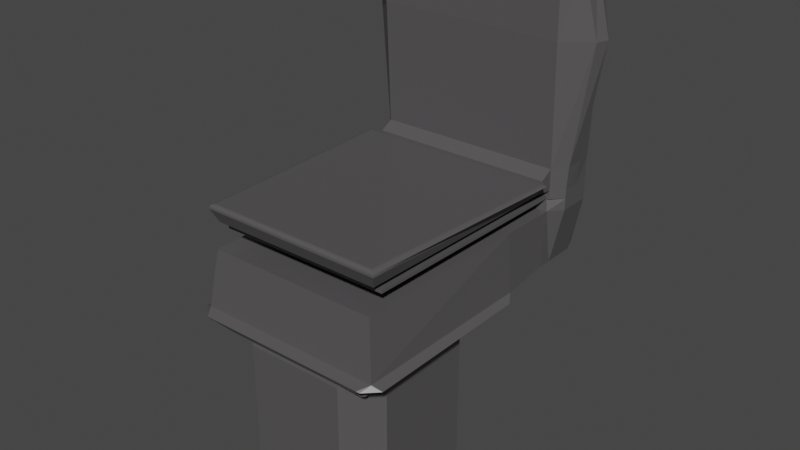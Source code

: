 # Source: vater.blend  (saved by Blender 2.90.8; exported with 4.5.12 LTS)
import bpy
from mathutils import Matrix  # noqa: F401  (used for matrix-valued properties, if any)

bpy.ops.wm.read_factory_settings(use_empty=True)
scene = bpy.context.scene
scene.name = 'Scene'

# ---- collections
col_collection = bpy.data.collections.new('Collection'); scene.collection.children.link(col_collection)

# ---- images (referenced by path relative to the original .blend; pixels are not part of the script)
import os
ASSET_DIR = os.environ.get("B2B_ASSET_DIR", "")  # directory of the original .blend (textures are referenced by path, not embedded)
HERE = os.path.dirname(os.path.abspath(__file__))  # packed textures are extracted next to this script under _unpacked/

def load_image(name, relpath, width, height, colorspace="sRGB"):
    """Load a texture the original file referenced (path relative to the .blend, or extracted next to this script)."""
    p = next((c for c in (os.path.join(HERE, relpath), os.path.join(ASSET_DIR, relpath)) if relpath and os.path.exists(c)), "")
    if p:
        img = bpy.data.images.load(p, check_existing=True)
        img.name = name
    else:  # same state as the original file: an image datablock whose file is absent (Cycles renders it pink)
        img = bpy.data.images.new(name, width, height)
        img.source = "FILE"
        img.filepath = "//" + (relpath or name)
    img.colorspace_settings.name = colorspace
    return img
img_marble005_1k_color_png = load_image('Marble005_1K_Color.png', 'textures/Marble005_1K_Color.png', 1024, 1024, 'sRGB')
img_marble005_1k_roughness_png = load_image('Marble005_1K_Roughness.png', 'textures/Marble005_1K_Roughness.png', 1024, 1024, 'sRGB')
img_metalplates009_1k_color_jpg = load_image('MetalPlates009_1K_Color.jpg', 'MetalPlates009_1K_Color.jpg', 1024, 1024, 'sRGB')
img_metalplates009_1k_roughness_jpg = load_image('MetalPlates009_1K_Roughness.jpg', 'MetalPlates009_1K_Roughness.jpg', 1024, 1024, 'sRGB')

# ---- materials (node trees are filled in below, after node groups)
mat_material_001 = bpy.data.materials.new('Material.001')
mat_material_001.use_transparent_shadow = False
mat_material = bpy.data.materials.new('Material')
mat_material.use_transparent_shadow = False

# ---- material node trees
mat_material_001.use_nodes = True; mat_material_001.node_tree.nodes.clear()
_N = mat_material_001.node_tree.nodes; _L = mat_material_001.node_tree.links
n0 = _N.new('ShaderNodeValToRGB'); n0.name = 'ColorRamp'; n0.location = (-280, 348)
while len(n0.color_ramp.elements) > 1: n0.color_ramp.elements.remove(n0.color_ramp.elements[-1])
n0.color_ramp.elements[0].position = 0.2136; n0.color_ramp.elements[0].color = (0.0, 0.0, 0.0, 1.0)
_e = n0.color_ramp.elements.new(1.0); _e.color = (1.0, 0.9607, 0.9901, 1.0)
n1 = _N.new('ShaderNodeTexImage'); n1.name = 'Image Texture'; n1.location = (-721, 325)
n1.image = img_marble005_1k_color_png
n2 = _N.new('ShaderNodeBsdfPrincipled'); n2.name = 'Principled BSDF'; n2.location = (40, 299)
n2.distribution = 'GGX'
n2.subsurface_method = 'BURLEY'
n2.inputs[3].default_value = 1.45
n2.inputs[13].default_value = 0.6
n2.inputs[27].default_value = (0.0, 0.0, 0.0, 1.0)
n2.inputs[28].default_value = 1.0
n3 = _N.new('ShaderNodeOutputMaterial'); n3.name = 'Material Output'; n3.location = (684, 302)
n4 = _N.new('ShaderNodeTexImage'); n4.name = 'Image Texture.001'; n4.location = (-427, 36)
n4.image = img_marble005_1k_roughness_png
_L.new(n2.outputs[0], n3.inputs[0])
_L.new(n1.outputs[0], n0.inputs[0])
_L.new(n4.outputs[0], n2.inputs[2])
_L.new(n0.outputs[0], n2.inputs[0])
n3.is_active_output = True
mat_material.use_nodes = True; mat_material.node_tree.nodes.clear()
_N = mat_material.node_tree.nodes; _L = mat_material.node_tree.links
n0 = _N.new('ShaderNodeTexImage'); n0.name = 'Image Texture'; n0.location = (-501, 360)
n0.image = img_metalplates009_1k_color_jpg
n1 = _N.new('ShaderNodeTexImage'); n1.name = 'Image Texture.001'; n1.location = (-406, 53)
n1.image = img_metalplates009_1k_roughness_jpg
n2 = _N.new('ShaderNodeTexImage'); n2.name = 'Image Texture.002'; n2.location = (288, 33)
n2.image = img_metalplates009_1k_roughness_jpg
n3 = _N.new('ShaderNodeOutputMaterial'); n3.name = 'Material Output'; n3.location = (565, 224)
n4 = _N.new('ShaderNodeBsdfPrincipled'); n4.name = 'Principled BSDF'; n4.location = (10, 300)
n4.distribution = 'GGX'
n4.subsurface_method = 'BURLEY'
n4.inputs[1].default_value = 1.0
n4.inputs[3].default_value = 1.45
n4.inputs[13].default_value = 1.0
n4.inputs[27].default_value = (0.0, 0.0, 0.0, 1.0)
n4.inputs[28].default_value = 1.0
_L.new(n4.outputs[0], n3.inputs[0])
_L.new(n0.outputs[0], n4.inputs[0])
_L.new(n2.outputs[0], n3.inputs[2])
n3.is_active_output = True

# ---- world
world_world = bpy.data.worlds.new('World'); scene.world = world_world
world_world.use_nodes = True; world_world.node_tree.nodes.clear()
_N = world_world.node_tree.nodes; _L = world_world.node_tree.links
n0 = _N.new('ShaderNodeOutputWorld'); n0.name = 'World Output'; n0.location = (300, 300)
n1 = _N.new('ShaderNodeBackground'); n1.name = 'Background'; n1.location = (10, 300)
n1.inputs[0].default_value = (0.05088, 0.05088, 0.05088, 1.0)
_L.new(n1.outputs[0], n0.inputs[0])
n0.is_active_output = True
world_world.color = (0.05088, 0.05088, 0.05088)
world_world.use_sun_shadow = False
world_world.sun_shadow_jitter_overblur = 0.0

# ---- meshes
me_cube_002 = bpy.data.meshes.new('Cube.002')
me_cube_002.from_pydata([(-1.0, -1.0, 1.0), (1.0, -1.0, 1.0), (-1.0, -1.0, 1.0), (-1.0, 1.0, 1.0), (1.0, 1.0, 1.0), (1.0, -1.0, 1.0), (1.0, -1.0, 1.0), (-1.0, -1.0, 1.0), (-1.293, -1.196, 1.222), (-1.293, 1.391, 1.222), (1.293, 1.391, 1.222), (1.293, -1.196, 1.222), (1.293, -1.196, 1.222), (-1.293, -1.196, 1.222), (-1.0, 1.0, 1.0), (1.0, 1.0, 1.0), (-1.0, 1.0, 1.0), (1.0, 1.0, 1.0), (-1.293, 1.391, 1.222), (-1.293, -1.196, 1.222), (1.293, 1.391, 1.222), (1.293, -1.196, 1.222), (1.293, -1.196, 1.222), (-1.293, -1.196, 1.222), (-1.293, -1.196, 2.035), (-1.293, 1.391, 2.035), (1.293, 1.391, 2.035), (1.293, -1.196, 2.035), (-1.293, 1.988, 1.222), (1.293, 1.988, 1.222), (-1.293, 1.988, 2.035), (1.293, 1.988, 2.035), (-1.293, 2.714, 1.222), (1.293, 2.714, 1.222), (-1.293, 2.714, 2.035), (1.293, 2.714, 2.035), (-1.293, 1.988, 4.731), (1.293, 1.988, 4.731), (-1.293, 2.714, 4.731), (1.293, 2.714, 4.731), (1.293, 2.714, 2.445), (1.293, 1.988, 2.445), (-1.293, 2.714, 2.445), (-1.293, 1.988, 2.445), (1.293, 1.988, 2.24), (-1.293, 1.988, 2.24), (1.293, 2.714, 2.24), (-1.293, 2.714, 2.24), (1.293, 1.988, 2.24), (-1.293, 1.988, 2.24), (1.288, -1.176, 2.244), (-1.288, -1.176, 2.244), (1.293, 1.988, 2.138), (-1.293, 1.988, 2.138), (1.293, 2.714, 2.138), (-1.293, 2.714, 2.138), (1.293, 2.714, 2.138), (-1.293, 2.714, 2.138), (1.293, 1.988, 2.138), (-1.293, 1.988, 2.138), (1.293, 2.714, 2.187), (-1.293, 2.714, 2.187), (1.293, 1.988, 2.187), (-1.293, 1.988, 2.187), (1.293, 1.988, 2.187), (1.293, 1.988, 2.138), (-1.293, 1.988, 2.187), (-1.293, 1.988, 2.138), (1.293, 1.988, 2.187), (1.293, 1.988, 2.138), (-1.293, 1.988, 2.187), (-1.293, 1.988, 2.138), (1.293, -1.051, 2.187), (1.293, -1.051, 2.138), (-1.293, -1.051, 2.187), (-1.293, -1.051, 2.138), (1.293, 2.714, 4.86), (1.311, 2.757, 4.028), (-1.293, 2.714, 4.86), (-1.311, 2.757, 4.028), (1.311, 1.938, 4.028), (1.293, 1.988, 4.86), (-1.343, 1.969, 4.027), (-1.293, 1.988, 4.86), (1.293, 1.988, 2.431), (-1.293, 1.988, 2.431), (1.315, -1.197, 2.44), (-1.307, -1.197, 2.445), (-1.293, 2.367, 2.035), (-1.293, 2.367, 1.222), (1.293, 2.367, 1.222), (1.293, 2.367, 2.035), (-1.291, 2.367, 4.735), (1.291, 2.367, 4.735), (-1.293, 2.367, 2.445), (1.293, 2.367, 2.445), (1.293, 2.367, 2.24), (-1.293, 2.367, 2.24), (-1.293, 2.367, 2.138), (1.293, 2.367, 2.138), (-1.293, 2.367, 2.138), (1.293, 2.367, 2.138), (-1.293, 2.367, 2.187), (1.293, 2.367, 2.187), (-1.312, 2.369, 4.886), (-1.592, 2.367, 4.028), (1.312, 2.369, 4.886), (1.592, 2.367, 4.028), (-1.293, 2.13, 1.222), (1.293, 2.13, 1.222), (1.293, 2.13, 2.035), (1.293, 2.13, 4.731), (1.293, 2.13, 2.445), (1.293, 2.13, 2.24), (1.293, 2.13, 2.138), (1.293, 2.13, 2.138), (1.293, 2.13, 2.187), (-1.521, 2.235, 4.028), (1.293, 2.13, 4.861), (-1.293, 2.13, 2.035), (-1.293, 2.13, 4.731), (-1.293, 2.13, 2.445), (-1.293, 2.13, 2.24), (-1.293, 2.13, 2.138), (-1.293, 2.13, 2.138), (-1.293, 2.13, 2.187), (-1.293, 2.13, 4.861), (1.521, 2.235, 4.029), (-1.293, 2.54, 2.035), (-1.294, 2.541, 4.732), (-1.293, 2.54, 2.445), (-1.293, 2.54, 2.24), (-1.293, 2.54, 2.138), (-1.293, 2.54, 2.138), (-1.293, 2.54, 2.187), (-1.304, 2.535, 4.875), (1.359, 2.513, 4.028), (-1.293, 2.54, 1.222), (1.293, 2.54, 1.222), (1.293, 2.54, 2.035), (1.294, 2.541, 4.732), (1.293, 2.54, 2.445), (1.293, 2.54, 2.24), (1.293, 2.54, 2.138), (1.293, 2.54, 2.138), (1.293, 2.54, 2.187), (-1.359, 2.513, 4.028), (1.286, 2.535, 4.877), (-1.343, 1.969, 4.027), (-1.293, 1.988, 4.86), (-1.521, 2.235, 4.028), (-1.293, 2.13, 4.861), (-0.6881, -1.0, -1.0), (-1.0, -0.6881, -1.0), (-1.0, -0.6881, 1.0), (-0.6881, -1.0, 1.0), (-1.0, -1.0, 1.0), (-1.0, -1.0, 1.0), (-1.0, 0.6881, -1.0), (-0.6881, 1.0, -1.0), (-0.6881, 1.0, 1.0), (-1.0, 0.6881, 1.0), (-1.0, 1.0, 1.0), (-1.0, 1.0, 1.0), (1.0, -0.6881, -1.0), (0.6881, -1.0, -1.0), (0.6881, -1.0, 1.0), (1.0, -0.6881, 1.0), (1.0, -1.0, 1.0), (1.0, -1.0, 1.0), (0.6881, 1.0, -1.0), (1.0, 0.6881, -1.0), (1.0, 0.6881, 1.0), (0.6881, 1.0, 1.0), (1.0, 1.0, 1.0), (1.0, 1.0, 1.0), (-0.6881, -1.0, 0.0), (-1.0, -0.6881, 0.0), (-0.6881, 1.0, 0.0), (-1.0, 0.6881, 0.0), (1.0, 0.6881, 0.0), (0.6881, 1.0, 0.0), (0.6881, -1.0, 0.0), (1.0, -0.6881, 0.0), (-0.6881, -1.0, 0.06667), (-1.0, -0.6881, 0.06667), (-0.6881, -1.0, 0.1333), (-1.0, -0.6881, 0.1333), (-0.6881, -1.0, 0.2), (-1.0, -0.6881, 0.2), (-0.6881, -1.0, 0.2667), (-1.0, -0.6881, 0.2667), (-0.6881, -1.0, 0.3333), (-1.0, -0.6881, 0.3333), (-0.6881, -1.0, 0.4), (-1.0, -0.6881, 0.4), (-0.6881, -1.0, 0.4667), (-1.0, -0.6881, 0.4667), (-0.6881, -1.0, 0.5333), (-1.0, -0.6881, 0.5333), (-0.6881, -1.0, 0.6), (-1.0, -0.6881, 0.6), (-0.6881, -1.0, 0.6667), (-1.0, -0.6881, 0.6667), (-0.6881, -1.0, 0.7333), (-1.0, -0.6881, 0.7333), (-0.6881, -1.0, 0.8), (-1.0, -0.6881, 0.8), (-0.6881, -1.0, 0.8667), (-1.0, -0.6881, 0.8667), (-1.0, -0.6881, 0.9333), (-0.6881, -1.0, 0.9333), (-0.6881, 1.0, 0.9333), (-1.0, 0.6881, 0.9333), (-0.6881, 1.0, 0.8667), (-1.0, 0.6881, 0.8667), (-0.6881, 1.0, 0.8), (-1.0, 0.6881, 0.8), (-0.6881, 1.0, 0.7333), (-1.0, 0.6881, 0.7333), (-0.6881, 1.0, 0.6667), (-1.0, 0.6881, 0.6667), (-0.6881, 1.0, 0.6), (-1.0, 0.6881, 0.6), (-0.6881, 1.0, 0.5333), (-1.0, 0.6881, 0.5333), (-0.6881, 1.0, 0.4667), (-1.0, 0.6881, 0.4667), (-0.6881, 1.0, 0.4), (-1.0, 0.6881, 0.4), (-0.6881, 1.0, 0.3333), (-1.0, 0.6881, 0.3333), (-0.6881, 1.0, 0.2667), (-1.0, 0.6881, 0.2667), (-0.6881, 1.0, 0.2), (-1.0, 0.6881, 0.2), (-0.6881, 1.0, 0.1333), (-1.0, 0.6881, 0.1333), (-1.0, 0.6881, 0.06667), (-0.6881, 1.0, 0.06667), (1.0, 0.6881, 0.9333), (0.6881, 1.0, 0.9333), (1.0, 0.6881, 0.8667), (0.6881, 1.0, 0.8667), (1.0, 0.6881, 0.8), (0.6881, 1.0, 0.8), (1.0, 0.6881, 0.7333), (0.6881, 1.0, 0.7333), (1.0, 0.6881, 0.6667), (0.6881, 1.0, 0.6667), (1.0, 0.6881, 0.6), (0.6881, 1.0, 0.6), (1.0, 0.6881, 0.5333), (0.6881, 1.0, 0.5333), (1.0, 0.6881, 0.4667), (0.6881, 1.0, 0.4667), (1.0, 0.6881, 0.4), (0.6881, 1.0, 0.4), (1.0, 0.6881, 0.3333), (0.6881, 1.0, 0.3333), (1.0, 0.6881, 0.2667), (0.6881, 1.0, 0.2667), (1.0, 0.6881, 0.2), (0.6881, 1.0, 0.2), (1.0, 0.6881, 0.1333), (0.6881, 1.0, 0.1333), (0.6881, 1.0, 0.06667), (1.0, 0.6881, 0.06667), (0.6881, -1.0, 0.9333), (1.0, -0.6881, 0.9333), (0.6881, -1.0, 0.8667), (1.0, -0.6881, 0.8667), (0.6881, -1.0, 0.8), (1.0, -0.6881, 0.8), (0.6881, -1.0, 0.7333), (1.0, -0.6881, 0.7333), (0.6881, -1.0, 0.6667), (1.0, -0.6881, 0.6667), (0.6881, -1.0, 0.6), (1.0, -0.6881, 0.6), (0.6881, -1.0, 0.5333), (1.0, -0.6881, 0.5333), (0.6881, -1.0, 0.4667), (1.0, -0.6881, 0.4667), (0.6881, -1.0, 0.4), (1.0, -0.6881, 0.4), (0.6881, -1.0, 0.3333), (1.0, -0.6881, 0.3333), (0.6881, -1.0, 0.2667), (1.0, -0.6881, 0.2667), (0.6881, -1.0, 0.2), (1.0, -0.6881, 0.2), (0.6881, -1.0, 0.1333), (1.0, -0.6881, 0.1333), (1.0, -0.6881, 0.06667), (0.6881, -1.0, 0.06667), (-0.6881, 1.0, -0.03226), (-1.0, 0.6881, -0.03226), (-0.6881, 1.0, -0.06452), (-1.0, 0.6881, -0.06452), (-0.6881, 1.0, -0.09677), (-1.0, 0.6881, -0.09677), (-0.6881, 1.0, -0.129), (-1.0, 0.6881, -0.129), (-0.6881, 1.0, -0.1613), (-1.0, 0.6881, -0.1613), (-0.6881, 1.0, -0.1935), (-1.0, 0.6881, -0.1935), (-0.6881, 1.0, -0.2258), (-1.0, 0.6881, -0.2258), (-0.6881, 1.0, -0.2581), (-1.0, 0.6881, -0.2581), (-0.6881, 1.0, -0.2903), (-1.0, 0.6881, -0.2903), (-0.6881, 1.0, -0.3226), (-1.0, 0.6881, -0.3226), (-0.6881, 1.0, -0.3548), (-1.0, 0.6881, -0.3548), (-0.6881, 1.0, -0.3871), (-1.0, 0.6881, -0.3871), (-0.6881, 1.0, -0.4194), (-1.0, 0.6881, -0.4194), (-0.6881, 1.0, -0.4516), (-1.0, 0.6881, -0.4516), (-0.6881, 1.0, -0.4839), (-1.0, 0.6881, -0.4839), (-0.6881, 1.0, -0.5161), (-1.0, 0.6881, -0.5161), (-0.6881, 1.0, -0.5484), (-1.0, 0.6881, -0.5484), (-0.6881, 1.0, -0.5806), (-1.0, 0.6881, -0.5806), (-0.6881, 1.0, -0.6129), (-1.0, 0.6881, -0.6129), (-0.6881, 1.0, -0.6452), (-1.0, 0.6881, -0.6452), (-0.6881, 1.0, -0.6774), (-1.0, 0.6881, -0.6774), (-0.6881, 1.0, -0.7097), (-1.0, 0.6881, -0.7097), (-0.6881, 1.0, -0.7419), (-1.0, 0.6881, -0.7419), (-0.6881, 1.0, -0.7742), (-1.0, 0.6881, -0.7742), (-0.6881, 1.0, -0.8065), (-1.0, 0.6881, -0.8065), (-0.6881, 1.0, -0.8387), (-1.0, 0.6881, -0.8387), (-0.6881, 1.0, -0.871), (-1.0, 0.6881, -0.871), (-0.6881, 1.0, -0.9032), (-1.0, 0.6881, -0.9032), (-0.6881, 1.0, -0.9355), (-1.0, 0.6881, -0.9355), (-1.0, 0.6881, -0.9677), (-0.6881, 1.0, -0.9677), (1.0, 0.6881, -0.03226), (0.6881, 1.0, -0.03226), (1.0, 0.6881, -0.06452), (0.6881, 1.0, -0.06452), (1.0, 0.6881, -0.09677), (0.6881, 1.0, -0.09677), (1.0, 0.6881, -0.129), (0.6881, 1.0, -0.129), (1.0, 0.6881, -0.1613), (0.6881, 1.0, -0.1613), (1.0, 0.6881, -0.1935), (0.6881, 1.0, -0.1935), (1.0, 0.6881, -0.2258), (0.6881, 1.0, -0.2258), (1.0, 0.6881, -0.2581), (0.6881, 1.0, -0.2581), (1.0, 0.6881, -0.2903), (0.6881, 1.0, -0.2903), (1.0, 0.6881, -0.3226), (0.6881, 1.0, -0.3226), (1.0, 0.6881, -0.3548), (0.6881, 1.0, -0.3548), (1.0, 0.6881, -0.3871), (0.6881, 1.0, -0.3871), (1.0, 0.6881, -0.4194), (0.6881, 1.0, -0.4194), (1.0, 0.6881, -0.4516), (0.6881, 1.0, -0.4516), (1.0, 0.6881, -0.4839), (0.6881, 1.0, -0.4839), (1.0, 0.6881, -0.5161), (0.6881, 1.0, -0.5161), (1.0, 0.6881, -0.5484), (0.6881, 1.0, -0.5484), (1.0, 0.6881, -0.5806), (0.6881, 1.0, -0.5806), (1.0, 0.6881, -0.6129), (0.6881, 1.0, -0.6129), (1.0, 0.6881, -0.6452), (0.6881, 1.0, -0.6452), (1.0, 0.6881, -0.6774), (0.6881, 1.0, -0.6774), (1.0, 0.6881, -0.7097), (0.6881, 1.0, -0.7097), (1.0, 0.6881, -0.7419), (0.6881, 1.0, -0.7419), (1.0, 0.6881, -0.7742), (0.6881, 1.0, -0.7742), (1.0, 0.6881, -0.8065), (0.6881, 1.0, -0.8065), (1.0, 0.6881, -0.8387), (0.6881, 1.0, -0.8387), (1.0, 0.6881, -0.871), (0.6881, 1.0, -0.871), (1.0, 0.6881, -0.9032), (0.6881, 1.0, -0.9032), (1.0, 0.6881, -0.9355), (0.6881, 1.0, -0.9355), (0.6881, 1.0, -0.9677), (1.0, 0.6881, -0.9677), (0.6881, -1.0, -0.03226), (1.0, -0.6881, -0.03226), (0.6881, -1.0, -0.06452), (1.0, -0.6881, -0.06452), (0.6881, -1.0, -0.09677), (1.0, -0.6881, -0.09677), (0.6881, -1.0, -0.129), (1.0, -0.6881, -0.129), (0.6881, -1.0, -0.1613), (1.0, -0.6881, -0.1613), (0.6881, -1.0, -0.1935), (1.0, -0.6881, -0.1935), (0.6881, -1.0, -0.2258), (1.0, -0.6881, -0.2258), (0.6881, -1.0, -0.2581), (1.0, -0.6881, -0.2581), (0.6881, -1.0, -0.2903), (1.0, -0.6881, -0.2903), (0.6881, -1.0, -0.3226), (1.0, -0.6881, -0.3226), (0.6881, -1.0, -0.3548), (1.0, -0.6881, -0.3548), (0.6881, -1.0, -0.3871), (1.0, -0.6881, -0.3871), (0.6881, -1.0, -0.4194), (1.0, -0.6881, -0.4194), (0.6881, -1.0, -0.4516), (1.0, -0.6881, -0.4516), (0.6881, -1.0, -0.4839), (1.0, -0.6881, -0.4839), (0.6881, -1.0, -0.5161), (1.0, -0.6881, -0.5161), (0.6881, -1.0, -0.5484), (1.0, -0.6881, -0.5484), (0.6881, -1.0, -0.5806), (1.0, -0.6881, -0.5806), (0.6881, -1.0, -0.6129), (1.0, -0.6881, -0.6129), (0.6881, -1.0, -0.6452), (1.0, -0.6881, -0.6452), (0.6881, -1.0, -0.6774), (1.0, -0.6881, -0.6774), (0.6881, -1.0, -0.7097), (1.0, -0.6881, -0.7097), (0.6881, -1.0, -0.7419), (1.0, -0.6881, -0.7419), (0.6881, -1.0, -0.7742), (1.0, -0.6881, -0.7742), (0.6881, -1.0, -0.8065), (1.0, -0.6881, -0.8065), (0.6881, -1.0, -0.8387), (1.0, -0.6881, -0.8387), (0.6881, -1.0, -0.871), (1.0, -0.6881, -0.871), (0.6881, -1.0, -0.9032), (1.0, -0.6881, -0.9032), (0.6881, -1.0, -0.9355), (1.0, -0.6881, -0.9355), (1.0, -0.6881, -0.9677), (0.6881, -1.0, -0.9677), (-0.6881, -1.0, -0.9677), (-1.0, -0.6881, -0.9677), (-0.6881, -1.0, -0.9355), (-1.0, -0.6881, -0.9355), (-0.6881, -1.0, -0.9032), (-1.0, -0.6881, -0.9032), (-0.6881, -1.0, -0.871), (-1.0, -0.6881, -0.871), (-0.6881, -1.0, -0.8387), (-1.0, -0.6881, -0.8387), (-0.6881, -1.0, -0.8065), (-1.0, -0.6881, -0.8065), (-0.6881, -1.0, -0.7742), (-1.0, -0.6881, -0.7742), (-0.6881, -1.0, -0.7419), (-1.0, -0.6881, -0.7419), (-0.6881, -1.0, -0.7097), (-1.0, -0.6881, -0.7097), (-0.6881, -1.0, -0.6774), (-1.0, -0.6881, -0.6774), (-0.6881, -1.0, -0.6452), (-1.0, -0.6881, -0.6452), (-0.6881, -1.0, -0.6129), (-1.0, -0.6881, -0.6129), (-0.6881, -1.0, -0.5806), (-1.0, -0.6881, -0.5806), (-0.6881, -1.0, -0.5484), (-1.0, -0.6881, -0.5484), (-0.6881, -1.0, -0.5161), (-1.0, -0.6881, -0.5161), (-0.6881, -1.0, -0.4839), (-1.0, -0.6881, -0.4839), (-0.6881, -1.0, -0.4516), (-1.0, -0.6881, -0.4516), (-0.6881, -1.0, -0.4194), (-1.0, -0.6881, -0.4194), (-0.6881, -1.0, -0.3871), (-1.0, -0.6881, -0.3871), (-0.6881, -1.0, -0.3548), (-1.0, -0.6881, -0.3548), (-0.6881, -1.0, -0.3226), (-1.0, -0.6881, -0.3226), (-0.6881, -1.0, -0.2903), (-1.0, -0.6881, -0.2903), (-0.6881, -1.0, -0.2581), (-1.0, -0.6881, -0.2581), (-0.6881, -1.0, -0.2258), (-1.0, -0.6881, -0.2258), (-0.6881, -1.0, -0.1935), (-1.0, -0.6881, -0.1935), (-0.6881, -1.0, -0.1613), (-1.0, -0.6881, -0.1613), (-0.6881, -1.0, -0.129), (-1.0, -0.6881, -0.129), (-0.6881, -1.0, -0.09677), (-1.0, -0.6881, -0.09677), (-0.6881, -1.0, -0.06452), (-1.0, -0.6881, -0.06452), (-1.0, -0.6881, -0.03226), (-0.6881, -1.0, -0.03226), (1.221, 1.958, 2.445), (1.293, 1.988, 2.431), (1.229, 1.959, 2.445), (1.238, 1.96, 2.444), (1.247, 1.962, 2.443), (1.256, 1.965, 2.442), (1.265, 1.969, 2.44), (1.273, 1.973, 2.438), (1.281, 1.978, 2.436), (1.288, 1.983, 2.433), (-1.293, 1.988, 2.431), (-1.221, 1.958, 2.445), (-1.288, 1.983, 2.433), (-1.281, 1.978, 2.436), (-1.273, 1.973, 2.438), (-1.265, 1.969, 2.44), (-1.256, 1.965, 2.442), (-1.247, 1.962, 2.443), (-1.238, 1.96, 2.444), (-1.229, 1.959, 2.445), (1.233, -1.138, 2.491), (1.304, -1.193, 2.455), (1.241, -1.146, 2.491), (1.25, -1.154, 2.489), (1.259, -1.161, 2.487), (1.268, -1.169, 2.483), (1.276, -1.175, 2.479), (1.284, -1.181, 2.473), (1.292, -1.186, 2.468), (1.299, -1.19, 2.461), (-1.233, -1.139, 2.491), (-1.301, -1.194, 2.455), (-1.241, -1.147, 2.491), (-1.25, -1.155, 2.489), (-1.258, -1.162, 2.486), (-1.267, -1.17, 2.483), (-1.275, -1.176, 2.478), (-1.283, -1.182, 2.473), (-1.29, -1.188, 2.467), (-1.296, -1.192, 2.461)], [], [(157, 156, 0, 7, 2), (163, 162, 3, 16, 14), (4, 175, 174, 15, 17), (210, 154, 161, 213), (165, 475, 476, 152), (162, 161, 154, 157, 2, 3), (182, 295, 184, 176), (185, 187, 237, 238), (180, 267, 294, 183), (177, 185, 238, 179), (159, 355, 414, 170), (2, 7, 13, 8), (212, 160, 173, 241), (0, 1, 6, 7), (8, 13, 23, 19), (240, 172, 167, 269), (1, 169, 168, 5, 6), (11, 10, 20, 21), (171, 415, 474, 164), (7, 6, 12, 13), (5, 4, 10, 11), (3, 2, 8, 9), (6, 5, 11, 12), (17, 16, 18, 20), (15, 14, 16, 17), (18, 19, 24, 25), (21, 19, 23, 22), (9, 8, 19, 18), (10, 4, 17, 20), (3, 9, 18, 16), (13, 12, 22, 23), (534, 177, 179, 297), (12, 11, 21, 22), (26, 25, 24, 27), (19, 21, 27, 24), (26, 20, 29, 31), (21, 20, 26, 27), (137, 128, 34, 32), (18, 25, 30, 28), (25, 26, 31, 30), (20, 18, 28, 29), (33, 32, 34, 35), (138, 137, 32, 33), (139, 138, 33, 35), (40, 42, 79, 77), (129, 140, 39, 38), (141, 40, 77, 136), (121, 43, 82, 117), (122, 45, 43, 121), (41, 43, 85, 84), (46, 47, 42, 40), (142, 46, 40, 141), (145, 60, 46, 142), (60, 61, 47, 46), (63, 62, 44, 45), (125, 63, 45, 122), (49, 48, 50, 51), (51, 50, 86, 87), (48, 84, 86, 50), (45, 44, 48, 49), (85, 49, 51, 87), (43, 45, 49, 85), (44, 41, 84, 48), (119, 30, 53, 123), (30, 31, 52, 53), (35, 34, 55, 54), (139, 35, 54, 143), (123, 53, 59, 124), (53, 52, 58, 59), (54, 55, 57, 56), (143, 54, 56, 144), (124, 59, 63, 125), (58, 62, 64, 65), (56, 57, 61, 60), (144, 56, 60, 145), (64, 66, 70, 68), (62, 63, 66, 64), (59, 58, 65, 67), (63, 59, 67, 66), (71, 69, 73, 75), (66, 67, 71, 70), (67, 65, 69, 71), (65, 64, 68, 69), (75, 73, 72, 74), (69, 68, 72, 73), (68, 70, 74, 72), (70, 71, 75, 74), (43, 41, 80, 82), (83, 81, 37, 36), (126, 83, 36, 120), (147, 76, 39, 140), (135, 78, 79, 146), (81, 83, 82, 80), (78, 76, 77, 79), (118, 81, 80, 127), (76, 78, 38, 39), (536, 547, 566, 556), (84, 85, 546, 548, 549, 550, 551, 552, 553, 554, 555, 547, 536, 538, 539, 540, 541, 542, 543, 544, 545, 537), (557, 567, 87, 86), (567, 546, 85, 87), (147, 106, 107, 136), (126, 104, 105, 117), (118, 106, 93, 111), (135, 104, 92, 129), (115, 101, 103, 116), (133, 100, 102, 134), (114, 99, 101, 115), (132, 98, 100, 133), (110, 91, 99, 114), (128, 88, 98, 132), (134, 102, 97, 131), (116, 103, 96, 113), (113, 96, 95, 112), (131, 97, 94, 130), (130, 94, 105, 146), (112, 95, 107, 127), (120, 111, 93, 92), (110, 109, 90, 91), (109, 108, 89, 90), (108, 119, 88, 89), (28, 30, 119, 108), (29, 28, 108, 109), (31, 29, 109, 110), (36, 37, 111, 120), (41, 112, 127, 80), (44, 113, 112, 41), (62, 116, 113, 44), (31, 110, 114, 52), (52, 114, 115, 58), (58, 115, 116, 62), (81, 118, 111, 37), (83, 126, 151, 149), (106, 118, 127, 107), (104, 126, 120, 92), (100, 124, 125, 102), (98, 123, 124, 100), (88, 119, 123, 98), (102, 125, 122, 97), (97, 122, 121, 94), (94, 121, 117, 105), (42, 130, 146, 79), (47, 131, 130, 42), (61, 134, 131, 47), (34, 128, 132, 55), (55, 132, 133, 57), (57, 133, 134, 61), (78, 135, 129, 38), (76, 147, 136, 77), (104, 135, 146, 105), (106, 147, 140, 93), (101, 144, 145, 103), (99, 143, 144, 101), (91, 139, 143, 99), (103, 145, 142, 96), (96, 142, 141, 95), (95, 141, 136, 107), (92, 93, 140, 129), (91, 90, 138, 139), (90, 89, 137, 138), (89, 88, 128, 137), (149, 151, 150, 148), (82, 83, 149, 148), (117, 82, 148, 150), (126, 117, 150, 151), (178, 239, 266, 181), (187, 189, 235, 237), (189, 191, 233, 235), (191, 193, 231, 233), (193, 195, 229, 231), (195, 197, 227, 229), (197, 199, 225, 227), (199, 201, 223, 225), (201, 203, 221, 223), (203, 205, 219, 221), (205, 207, 217, 219), (207, 209, 215, 217), (209, 210, 213, 215), (214, 212, 241, 243), (356, 180, 183, 417), (298, 296, 357, 359), (267, 264, 293, 294), (264, 262, 291, 293), (262, 260, 289, 291), (260, 258, 287, 289), (258, 256, 285, 287), (256, 254, 283, 285), (254, 252, 281, 283), (252, 250, 279, 281), (250, 248, 277, 279), (248, 246, 275, 277), (246, 244, 273, 275), (244, 242, 271, 273), (296, 178, 181, 357), (242, 240, 269, 271), (239, 236, 265, 266), (236, 234, 263, 265), (234, 232, 261, 263), (232, 230, 259, 261), (230, 228, 257, 259), (228, 226, 255, 257), (226, 224, 253, 255), (224, 222, 251, 253), (222, 220, 249, 251), (220, 218, 247, 249), (218, 216, 245, 247), (216, 214, 243, 245), (416, 182, 176, 535), (295, 292, 186, 184), (292, 290, 188, 186), (290, 288, 190, 188), (288, 286, 192, 190), (286, 284, 194, 192), (284, 282, 196, 194), (282, 280, 198, 196), (280, 278, 200, 198), (278, 276, 202, 200), (276, 274, 204, 202), (274, 272, 206, 204), (272, 270, 208, 206), (270, 268, 211, 208), (158, 159, 170, 171, 164, 165, 152, 153), (358, 356, 417, 419), (355, 352, 413, 414), (352, 350, 411, 413), (350, 348, 409, 411), (348, 346, 407, 409), (346, 344, 405, 407), (344, 342, 403, 405), (342, 340, 401, 403), (340, 338, 399, 401), (338, 336, 397, 399), (336, 334, 395, 397), (334, 332, 393, 395), (332, 330, 391, 393), (330, 328, 389, 391), (328, 326, 387, 389), (326, 324, 385, 387), (324, 322, 383, 385), (322, 320, 381, 383), (320, 318, 379, 381), (318, 316, 377, 379), (316, 314, 375, 377), (314, 312, 373, 375), (312, 310, 371, 373), (310, 308, 369, 371), (308, 306, 367, 369), (306, 304, 365, 367), (304, 302, 363, 365), (302, 300, 361, 363), (300, 298, 359, 361), (174, 173, 160, 163, 14, 15), (477, 479, 353, 354), (479, 481, 351, 353), (481, 483, 349, 351), (483, 485, 347, 349), (485, 487, 345, 347), (487, 489, 343, 345), (489, 491, 341, 343), (491, 493, 339, 341), (493, 495, 337, 339), (495, 497, 335, 337), (497, 499, 333, 335), (499, 501, 331, 333), (501, 503, 329, 331), (503, 505, 327, 329), (505, 507, 325, 327), (507, 509, 323, 325), (509, 511, 321, 323), (511, 513, 319, 321), (513, 515, 317, 319), (515, 517, 315, 317), (517, 519, 313, 315), (519, 521, 311, 313), (521, 523, 309, 311), (523, 525, 307, 309), (525, 527, 305, 307), (527, 529, 303, 305), (529, 531, 301, 303), (531, 533, 299, 301), (533, 534, 297, 299), (168, 167, 172, 175, 4, 5), (418, 416, 535, 532), (415, 412, 473, 474), (412, 410, 471, 473), (410, 408, 469, 471), (408, 406, 467, 469), (406, 404, 465, 467), (404, 402, 463, 465), (402, 400, 461, 463), (400, 398, 459, 461), (398, 396, 457, 459), (396, 394, 455, 457), (394, 392, 453, 455), (392, 390, 451, 453), (390, 388, 449, 451), (388, 386, 447, 449), (386, 384, 445, 447), (384, 382, 443, 445), (382, 380, 441, 443), (380, 378, 439, 441), (378, 376, 437, 439), (376, 374, 435, 437), (374, 372, 433, 435), (372, 370, 431, 433), (370, 368, 429, 431), (368, 366, 427, 429), (366, 364, 425, 427), (364, 362, 423, 425), (362, 360, 421, 423), (360, 358, 419, 421), (268, 166, 155, 211), (475, 472, 478, 476), (472, 470, 480, 478), (470, 468, 482, 480), (468, 466, 484, 482), (466, 464, 486, 484), (464, 462, 488, 486), (462, 460, 490, 488), (460, 458, 492, 490), (458, 456, 494, 492), (456, 454, 496, 494), (454, 452, 498, 496), (452, 450, 500, 498), (450, 448, 502, 500), (448, 446, 504, 502), (446, 444, 506, 504), (444, 442, 508, 506), (442, 440, 510, 508), (440, 438, 512, 510), (438, 436, 514, 512), (436, 434, 516, 514), (434, 432, 518, 516), (432, 430, 520, 518), (430, 428, 522, 520), (428, 426, 524, 522), (426, 424, 526, 524), (424, 422, 528, 526), (422, 420, 530, 528), (420, 418, 532, 530), (154, 155, 156, 157), (160, 161, 162, 163), (166, 167, 168, 169), (172, 173, 174, 175), (211, 155, 154, 210), (355, 159, 158, 354), (415, 171, 170, 414), (475, 165, 164, 474), (535, 176, 177, 534), (239, 178, 179, 238), (267, 180, 181, 266), (295, 182, 183, 294), (176, 184, 185, 177), (184, 186, 187, 185), (186, 188, 189, 187), (188, 190, 191, 189), (190, 192, 193, 191), (192, 194, 195, 193), (194, 196, 197, 195), (196, 198, 199, 197), (198, 200, 201, 199), (200, 202, 203, 201), (202, 204, 205, 203), (204, 206, 207, 205), (206, 208, 209, 207), (208, 211, 210, 209), (160, 212, 213, 161), (212, 214, 215, 213), (214, 216, 217, 215), (216, 218, 219, 217), (218, 220, 221, 219), (220, 222, 223, 221), (222, 224, 225, 223), (224, 226, 227, 225), (226, 228, 229, 227), (228, 230, 231, 229), (230, 232, 233, 231), (232, 234, 235, 233), (234, 236, 237, 235), (236, 239, 238, 237), (172, 240, 241, 173), (240, 242, 243, 241), (242, 244, 245, 243), (244, 246, 247, 245), (246, 248, 249, 247), (248, 250, 251, 249), (250, 252, 253, 251), (252, 254, 255, 253), (254, 256, 257, 255), (256, 258, 259, 257), (258, 260, 261, 259), (260, 262, 263, 261), (262, 264, 265, 263), (264, 267, 266, 265), (166, 268, 269, 167), (268, 270, 271, 269), (270, 272, 273, 271), (272, 274, 275, 273), (274, 276, 277, 275), (276, 278, 279, 277), (278, 280, 281, 279), (280, 282, 283, 281), (282, 284, 285, 283), (284, 286, 287, 285), (286, 288, 289, 287), (288, 290, 291, 289), (290, 292, 293, 291), (292, 295, 294, 293), (178, 296, 297, 179), (296, 298, 299, 297), (298, 300, 301, 299), (300, 302, 303, 301), (302, 304, 305, 303), (304, 306, 307, 305), (306, 308, 309, 307), (308, 310, 311, 309), (310, 312, 313, 311), (312, 314, 315, 313), (314, 316, 317, 315), (316, 318, 319, 317), (318, 320, 321, 319), (320, 322, 323, 321), (322, 324, 325, 323), (324, 326, 327, 325), (326, 328, 329, 327), (328, 330, 331, 329), (330, 332, 333, 331), (332, 334, 335, 333), (334, 336, 337, 335), (336, 338, 339, 337), (338, 340, 341, 339), (340, 342, 343, 341), (342, 344, 345, 343), (344, 346, 347, 345), (346, 348, 349, 347), (348, 350, 351, 349), (350, 352, 353, 351), (352, 355, 354, 353), (180, 356, 357, 181), (356, 358, 359, 357), (358, 360, 361, 359), (360, 362, 363, 361), (362, 364, 365, 363), (364, 366, 367, 365), (366, 368, 369, 367), (368, 370, 371, 369), (370, 372, 373, 371), (372, 374, 375, 373), (374, 376, 377, 375), (376, 378, 379, 377), (378, 380, 381, 379), (380, 382, 383, 381), (382, 384, 385, 383), (384, 386, 387, 385), (386, 388, 389, 387), (388, 390, 391, 389), (390, 392, 393, 391), (392, 394, 395, 393), (394, 396, 397, 395), (396, 398, 399, 397), (398, 400, 401, 399), (400, 402, 403, 401), (402, 404, 405, 403), (404, 406, 407, 405), (406, 408, 409, 407), (408, 410, 411, 409), (410, 412, 413, 411), (412, 415, 414, 413), (182, 416, 417, 183), (416, 418, 419, 417), (418, 420, 421, 419), (420, 422, 423, 421), (422, 424, 425, 423), (424, 426, 427, 425), (426, 428, 429, 427), (428, 430, 431, 429), (430, 432, 433, 431), (432, 434, 435, 433), (434, 436, 437, 435), (436, 438, 439, 437), (438, 440, 441, 439), (440, 442, 443, 441), (442, 444, 445, 443), (444, 446, 447, 445), (446, 448, 449, 447), (448, 450, 451, 449), (450, 452, 453, 451), (452, 454, 455, 453), (454, 456, 457, 455), (456, 458, 459, 457), (458, 460, 461, 459), (460, 462, 463, 461), (462, 464, 465, 463), (464, 466, 467, 465), (466, 468, 469, 467), (468, 470, 471, 469), (470, 472, 473, 471), (472, 475, 474, 473), (152, 476, 477, 153), (476, 478, 479, 477), (478, 480, 481, 479), (480, 482, 483, 481), (482, 484, 485, 483), (484, 486, 487, 485), (486, 488, 489, 487), (488, 490, 491, 489), (490, 492, 493, 491), (492, 494, 495, 493), (494, 496, 497, 495), (496, 498, 499, 497), (498, 500, 501, 499), (500, 502, 503, 501), (502, 504, 505, 503), (504, 506, 507, 505), (506, 508, 509, 507), (508, 510, 511, 509), (510, 512, 513, 511), (512, 514, 515, 513), (514, 516, 517, 515), (516, 518, 519, 517), (518, 520, 521, 519), (520, 522, 523, 521), (522, 524, 525, 523), (524, 526, 527, 525), (526, 528, 529, 527), (528, 530, 531, 529), (530, 532, 533, 531), (532, 535, 534, 533), (153, 477, 354, 158), (556, 566, 568, 558), (558, 568, 569, 559), (559, 569, 570, 560), (560, 570, 571, 561), (561, 571, 572, 562), (562, 572, 573, 563), (563, 573, 574, 564), (564, 574, 575, 565), (565, 575, 567, 557), (536, 556, 558, 538), (538, 558, 559, 539), (539, 559, 560, 540), (540, 560, 561, 541), (541, 561, 562, 542), (542, 562, 563, 543), (543, 563, 564, 544), (544, 564, 565, 545), (545, 565, 557, 537), (566, 547, 555, 568), (568, 555, 554, 569), (569, 554, 553, 570), (570, 553, 552, 571), (571, 552, 551, 572), (572, 551, 550, 573), (573, 550, 549, 574), (574, 549, 548, 575), (575, 548, 546, 567), (537, 557, 86, 84)])
_uv = me_cube_002.uv_layers.new(name='UVMap')
_uv.uv.foreach_set('vector', [0.2389, 0.6624, 0.2363, 0.6644, 0.2337, 0.6664, 0.2324, 0.6674, 0.2336, 0.6633, 0.2273, 0.6783, 0.2254, 0.6872, 0.2245, 0.6917, 0.2275, 0.6962, 0.2253, 0.6795, 0.2409, 0.6832, 0.2373, 0.6729, 0.2365, 0.6735, 0.2357, 0.6741, 0.2403, 0.6898, 0.2225, 0.66, 0.2268, 0.6697, 0.2305, 0.6613, 0.2302, 0.6524, 0.2871, 0.1943, 0.2817, 0.1998, 0.2242, 0.3675, 0.2237, 0.3623, 0.2254, 0.6872, 0.2305, 0.6613, 0.2268, 0.6697, 0.2389, 0.6624, 0.2336, 0.6633, 0.2245, 0.6917, 0.207, 0.4665, 0.2072, 0.4777, 0.2271, 0.5438, 0.2264, 0.5369, 0.1941, 0.5524, 0.1956, 0.5599, 0.1959, 0.5383, 0.1919, 0.5283, 0.1493, 0.4661, 0.1548, 0.4804, 0.2594, 0.4848, 0.2621, 0.4739, 0.1926, 0.5451, 0.1941, 0.5524, 0.1919, 0.5283, 0.1877, 0.5182, 5.429e-05, 0.2699, 0.002256, 0.28, 0.07564, 0.07176, 0.06643, 0.06318, 0.2336, 0.6633, 0.2324, 0.6674, 0.2313, 0.6747, 0.2317, 0.6756, 0.2206, 0.6622, 0.2274, 0.6696, 0.2376, 0.6525, 0.2388, 0.6407, 0.2337, 0.6664, 0.2228, 0.6606, 0.2228, 0.6606, 0.2324, 0.6674, 0.2317, 0.6756, 0.2313, 0.6747, 0.2295, 0.6791, 0.2254, 0.6871, 0.2195, 0.6479, 0.2264, 0.6589, 0.234, 0.6381, 0.2367, 0.6261, 0.2228, 0.6606, 0.2085, 0.6441, 0.2132, 0.6478, 0.2178, 0.6515, 0.2228, 0.6606, 0.2236, 0.6674, 0.2481, 0.7103, 0.251, 0.7183, 0.2325, 0.6772, 0.09813, 5.429e-05, 0.09361, 0.01705, 0.2869, 0.1396, 0.2842, 0.1271, 0.2324, 0.6674, 0.2228, 0.6606, 0.2268, 0.669, 0.2313, 0.6747, 0.2178, 0.6515, 0.2409, 0.6832, 0.2481, 0.7103, 0.2236, 0.6674, 0.2245, 0.6917, 0.2336, 0.6633, 0.2317, 0.6756, 0.2275, 0.716, 0.2228, 0.6606, 0.2178, 0.6515, 0.2236, 0.6674, 0.2268, 0.669, 0.2403, 0.6898, 0.2275, 0.6962, 0.2279, 0.7236, 0.251, 0.7183, 0.2357, 0.6741, 0.2253, 0.6795, 0.2275, 0.6962, 0.2403, 0.6898, 0.2279, 0.7236, 0.2254, 0.6871, 0.2266, 0.6973, 0.2363, 0.7351, 0.2325, 0.6772, 0.2254, 0.6871, 0.2295, 0.6791, 0.2296, 0.6731, 0.2275, 0.716, 0.2317, 0.6756, 0.2254, 0.6871, 0.2279, 0.7236, 0.2481, 0.7103, 0.2409, 0.6832, 0.2403, 0.6898, 0.251, 0.7183, 0.2245, 0.6917, 0.2275, 0.716, 0.2279, 0.7236, 0.2275, 0.6962, 0.2313, 0.6747, 0.2268, 0.669, 0.2296, 0.6731, 0.2295, 0.6791, 0.1912, 0.5392, 0.1926, 0.5451, 0.1877, 0.5182, 0.184, 0.5097, 0.2268, 0.669, 0.2236, 0.6674, 0.2325, 0.6772, 0.2296, 0.6731, 0.246, 0.7334, 0.2363, 0.7351, 0.2266, 0.6973, 0.2365, 0.6908, 0.2254, 0.6871, 0.2325, 0.6772, 0.2365, 0.6908, 0.2266, 0.6973, 0.246, 0.7334, 0.251, 0.7183, 0.2593, 0.7372, 0.249, 0.76, 0.2325, 0.6772, 0.251, 0.7183, 0.246, 0.7334, 0.2365, 0.6908, 0.2323, 0.7726, 0.2413, 0.7901, 0.2392, 0.7886, 0.2352, 0.7803, 0.2279, 0.7236, 0.2363, 0.7351, 0.2428, 0.7578, 0.2272, 0.7414, 0.2363, 0.7351, 0.246, 0.7334, 0.249, 0.76, 0.2428, 0.7578, 0.251, 0.7183, 0.2279, 0.7236, 0.2272, 0.7414, 0.2593, 0.7372, 0.2663, 0.7828, 0.2352, 0.7803, 0.2392, 0.7886, 0.269, 0.7954, 0.2667, 0.7732, 0.2323, 0.7726, 0.2352, 0.7803, 0.2663, 0.7828, 0.2657, 0.7979, 0.2667, 0.7732, 0.2663, 0.7828, 0.269, 0.7954, 0.2597, 0.8503, 0.253, 0.8268, 0.2712, 0.8511, 0.2746, 0.9, 0.2688, 0.8566, 0.2936, 0.9668, 0.2948, 0.9527, 0.273, 0.8559, 0.2605, 0.8372, 0.2597, 0.8503, 0.2746, 0.9, 0.2772, 0.9044, 0.2539, 0.8174, 0.2565, 0.824, 0.2523, 0.8538, 0.2574, 0.853, 0.2526, 0.8031, 0.2598, 0.805, 0.2565, 0.824, 0.2539, 0.8174, 0.2682, 0.8388, 0.2565, 0.824, 0.2567, 0.8212, 0.2639, 0.8305, 0.2691, 0.8353, 0.2439, 0.8176, 0.253, 0.8268, 0.2597, 0.8503, 0.2662, 0.8248, 0.2691, 0.8353, 0.2597, 0.8503, 0.2605, 0.8372, 0.2667, 0.8181, 0.272, 0.8251, 0.2691, 0.8353, 0.2662, 0.8248, 0.272, 0.8251, 0.2407, 0.8106, 0.2439, 0.8176, 0.2691, 0.8353, 0.2584, 0.7949, 0.2491, 0.8026, 0.2524, 0.8144, 0.2598, 0.805, 0.2505, 0.7957, 0.2584, 0.7949, 0.2598, 0.805, 0.2526, 0.8031, 0.2585, 0.812, 0.2578, 0.8184, 0.2586, 0.8185, 0.2563, 0.8168, 0.2563, 0.8168, 0.2586, 0.8185, 0.2597, 0.8188, 0.2566, 0.8172, 0.2578, 0.8184, 0.2639, 0.8305, 0.2597, 0.8188, 0.2586, 0.8185, 0.2598, 0.805, 0.2524, 0.8144, 0.2578, 0.8184, 0.2585, 0.812, 0.2567, 0.8212, 0.2585, 0.812, 0.2563, 0.8168, 0.2566, 0.8172, 0.2565, 0.824, 0.2598, 0.805, 0.2585, 0.812, 0.2567, 0.8212, 0.2524, 0.8144, 0.2682, 0.8388, 0.2639, 0.8305, 0.2578, 0.8184, 0.2435, 0.7742, 0.2428, 0.7578, 0.2516, 0.7701, 0.2489, 0.7822, 0.2428, 0.7578, 0.249, 0.76, 0.2451, 0.7754, 0.2516, 0.7701, 0.269, 0.7954, 0.2392, 0.7886, 0.2387, 0.7966, 0.2718, 0.806, 0.2657, 0.7979, 0.269, 0.7954, 0.2718, 0.806, 0.2658, 0.8067, 0.2489, 0.7822, 0.2516, 0.7701, 0.2538, 0.7796, 0.2485, 0.788, 0.2516, 0.7701, 0.2451, 0.7754, 0.2472, 0.7848, 0.2538, 0.7796, 0.2718, 0.806, 0.2387, 0.7966, 0.239, 0.8034, 0.2726, 0.8151, 0.2658, 0.8067, 0.2718, 0.806, 0.2726, 0.8151, 0.2669, 0.8114, 0.2485, 0.788, 0.2538, 0.7796, 0.2584, 0.7949, 0.2505, 0.7957, 0.2472, 0.7848, 0.2491, 0.8026, 0.2501, 0.7984, 0.2491, 0.7871, 0.2726, 0.8151, 0.239, 0.8034, 0.2407, 0.8106, 0.272, 0.8251, 0.2669, 0.8114, 0.2726, 0.8151, 0.272, 0.8251, 0.2667, 0.8181, 0.2501, 0.7984, 0.256, 0.7931, 0.2537, 0.7913, 0.2511, 0.7943, 0.2491, 0.8026, 0.2584, 0.7949, 0.256, 0.7931, 0.2501, 0.7984, 0.2538, 0.7796, 0.2472, 0.7848, 0.2491, 0.7871, 0.2533, 0.7833, 0.2584, 0.7949, 0.2538, 0.7796, 0.2533, 0.7833, 0.256, 0.7931, 0.2528, 0.787, 0.251, 0.7893, 0.2525, 0.7907, 0.2518, 0.7901, 0.256, 0.7931, 0.2533, 0.7833, 0.2528, 0.787, 0.2537, 0.7913, 0.2533, 0.7833, 0.2491, 0.7871, 0.251, 0.7893, 0.2528, 0.787, 0.2491, 0.7871, 0.2501, 0.7984, 0.2511, 0.7943, 0.251, 0.7893, 0.2518, 0.7901, 0.2525, 0.7907, 0.2528, 0.7914, 0.2523, 0.7906, 0.251, 0.7893, 0.2511, 0.7943, 0.2528, 0.7914, 0.2525, 0.7907, 0.2511, 0.7943, 0.2537, 0.7913, 0.2523, 0.7906, 0.2528, 0.7914, 0.2537, 0.7913, 0.2528, 0.787, 0.2518, 0.7901, 0.2523, 0.7906, 0.2565, 0.824, 0.2682, 0.8388, 0.2738, 0.8975, 0.2523, 0.8538, 0.2491, 0.8632, 0.2739, 0.9427, 0.2738, 0.9547, 0.2537, 0.8597, 0.2592, 0.8614, 0.2491, 0.8632, 0.2537, 0.8597, 0.2594, 0.8589, 0.2874, 0.9695, 0.2905, 0.942, 0.2948, 0.9527, 0.2936, 0.9668, 0.2703, 0.8588, 0.2773, 0.8568, 0.2712, 0.8511, 0.2667, 0.8516, 0.2739, 0.9427, 0.2491, 0.8632, 0.2523, 0.8538, 0.2738, 0.8975, 0.2773, 0.8568, 0.2905, 0.942, 0.2746, 0.9, 0.2712, 0.8511, 0.2841, 0.9637, 0.2739, 0.9427, 0.2738, 0.8975, 0.282, 0.9019, 0.2905, 0.942, 0.2773, 0.8568, 0.273, 0.8559, 0.2948, 0.9527, 0.2626, 0.8281, 0.2564, 0.8232, 0.2569, 0.8177, 0.2611, 0.819, 0.2639, 0.8305, 0.2567, 0.8212, 0.2567, 0.8212, 0.2567, 0.8216, 0.2566, 0.8219, 0.2565, 0.8223, 0.2564, 0.8227, 0.2564, 0.823, 0.2564, 0.8231, 0.2564, 0.8231, 0.2564, 0.8232, 0.2564, 0.8232, 0.2626, 0.8281, 0.2626, 0.8281, 0.2626, 0.8282, 0.2627, 0.8282, 0.2627, 0.8283, 0.2629, 0.8286, 0.2632, 0.8291, 0.2635, 0.8296, 0.2637, 0.8301, 0.2639, 0.8305, 0.2601, 0.8188, 0.2566, 0.8173, 0.2566, 0.8172, 0.2597, 0.8188, 0.2566, 0.8173, 0.2567, 0.8212, 0.2567, 0.8212, 0.2566, 0.8172, 0.2874, 0.9695, 0.2944, 0.9999, 0.2751, 0.9043, 0.2772, 0.9044, 0.2592, 0.8614, 0.2647, 0.86, 0.263, 0.8523, 0.2574, 0.853, 0.2841, 0.9637, 0.2944, 0.9999, 0.289, 0.9781, 0.2805, 0.9659, 0.2703, 0.8588, 0.2647, 0.86, 0.2636, 0.8581, 0.2688, 0.8566, 0.2574, 0.7951, 0.2624, 0.8062, 0.2629, 0.8125, 0.2587, 0.8041, 0.2432, 0.8, 0.2462, 0.7959, 0.2475, 0.8009, 0.2445, 0.805, 0.2534, 0.7892, 0.2602, 0.8014, 0.2624, 0.8062, 0.2574, 0.7951, 0.2429, 0.7964, 0.2462, 0.7919, 0.2462, 0.7959, 0.2432, 0.8, 0.2558, 0.7788, 0.2618, 0.7927, 0.2602, 0.8014, 0.2534, 0.7892, 0.2413, 0.7901, 0.2427, 0.7858, 0.2462, 0.7919, 0.2429, 0.7964, 0.2445, 0.805, 0.2475, 0.8009, 0.2486, 0.8059, 0.2461, 0.8099, 0.2587, 0.8041, 0.2629, 0.8125, 0.2637, 0.8187, 0.2598, 0.8134, 0.2598, 0.8134, 0.2637, 0.8187, 0.263, 0.8306, 0.2644, 0.8307, 0.2461, 0.8099, 0.2486, 0.8059, 0.2519, 0.8158, 0.2523, 0.819, 0.2523, 0.819, 0.2519, 0.8158, 0.263, 0.8523, 0.2667, 0.8516, 0.2644, 0.8307, 0.263, 0.8306, 0.2751, 0.9043, 0.282, 0.9019, 0.2594, 0.8589, 0.2805, 0.9659, 0.289, 0.9781, 0.2636, 0.8581, 0.2558, 0.7788, 0.2625, 0.7504, 0.2658, 0.7625, 0.2618, 0.7927, 0.2625, 0.7504, 0.2288, 0.753, 0.2299, 0.7637, 0.2658, 0.7625, 0.2288, 0.753, 0.2435, 0.7742, 0.2427, 0.7858, 0.2299, 0.7637, 0.2272, 0.7414, 0.2428, 0.7578, 0.2435, 0.7742, 0.2288, 0.753, 0.2593, 0.7372, 0.2272, 0.7414, 0.2288, 0.753, 0.2625, 0.7504, 0.249, 0.76, 0.2593, 0.7372, 0.2625, 0.7504, 0.2558, 0.7788, 0.2537, 0.8597, 0.2738, 0.9547, 0.2805, 0.9659, 0.2594, 0.8589, 0.2682, 0.8388, 0.2644, 0.8307, 0.282, 0.9019, 0.2738, 0.8975, 0.2524, 0.8144, 0.2598, 0.8134, 0.2644, 0.8307, 0.2682, 0.8388, 0.2491, 0.8026, 0.2587, 0.8041, 0.2598, 0.8134, 0.2524, 0.8144, 0.249, 0.76, 0.2558, 0.7788, 0.2534, 0.7892, 0.2451, 0.7754, 0.2451, 0.7754, 0.2534, 0.7892, 0.2574, 0.7951, 0.2472, 0.7848, 0.2472, 0.7848, 0.2574, 0.7951, 0.2587, 0.8041, 0.2491, 0.8026, 0.2739, 0.9427, 0.2841, 0.9637, 0.2805, 0.9659, 0.2738, 0.9547, 0.2491, 0.8632, 0.2592, 0.8614, 0.2562, 0.8611, 0.2519, 0.8623, 0.2944, 0.9999, 0.2841, 0.9637, 0.282, 0.9019, 0.2751, 0.9043, 0.2647, 0.86, 0.2592, 0.8614, 0.2594, 0.8589, 0.2636, 0.8581, 0.2462, 0.7959, 0.2485, 0.788, 0.2505, 0.7957, 0.2475, 0.8009, 0.2462, 0.7919, 0.2489, 0.7822, 0.2485, 0.788, 0.2462, 0.7959, 0.2427, 0.7858, 0.2435, 0.7742, 0.2489, 0.7822, 0.2462, 0.7919, 0.2475, 0.8009, 0.2505, 0.7957, 0.2526, 0.8031, 0.2486, 0.8059, 0.2486, 0.8059, 0.2526, 0.8031, 0.2539, 0.8174, 0.2519, 0.8158, 0.2519, 0.8158, 0.2539, 0.8174, 0.2574, 0.853, 0.263, 0.8523, 0.253, 0.8268, 0.2523, 0.819, 0.2667, 0.8516, 0.2712, 0.8511, 0.2439, 0.8176, 0.2461, 0.8099, 0.2523, 0.819, 0.253, 0.8268, 0.2407, 0.8106, 0.2445, 0.805, 0.2461, 0.8099, 0.2439, 0.8176, 0.2392, 0.7886, 0.2413, 0.7901, 0.2429, 0.7964, 0.2387, 0.7966, 0.2387, 0.7966, 0.2429, 0.7964, 0.2432, 0.8, 0.239, 0.8034, 0.239, 0.8034, 0.2432, 0.8, 0.2445, 0.805, 0.2407, 0.8106, 0.2773, 0.8568, 0.2703, 0.8588, 0.2688, 0.8566, 0.273, 0.8559, 0.2905, 0.942, 0.2874, 0.9695, 0.2772, 0.9044, 0.2746, 0.9, 0.2647, 0.86, 0.2703, 0.8588, 0.2667, 0.8516, 0.263, 0.8523, 0.2944, 0.9999, 0.2874, 0.9695, 0.2936, 0.9668, 0.289, 0.9781, 0.2624, 0.8062, 0.2669, 0.8114, 0.2667, 0.8181, 0.2629, 0.8125, 0.2602, 0.8014, 0.2658, 0.8067, 0.2669, 0.8114, 0.2624, 0.8062, 0.2618, 0.7927, 0.2657, 0.7979, 0.2658, 0.8067, 0.2602, 0.8014, 0.2629, 0.8125, 0.2667, 0.8181, 0.2662, 0.8248, 0.2637, 0.8187, 0.2637, 0.8187, 0.2662, 0.8248, 0.2605, 0.8372, 0.263, 0.8306, 0.263, 0.8306, 0.2605, 0.8372, 0.2772, 0.9044, 0.2751, 0.9043, 0.2636, 0.8581, 0.289, 0.9781, 0.2936, 0.9668, 0.2688, 0.8566, 0.2618, 0.7927, 0.2658, 0.7625, 0.2667, 0.7732, 0.2657, 0.7979, 0.2658, 0.7625, 0.2299, 0.7637, 0.2323, 0.7726, 0.2667, 0.7732, 0.2299, 0.7637, 0.2427, 0.7858, 0.2413, 0.7901, 0.2323, 0.7726, 0.2519, 0.8623, 0.2562, 0.8611, 0.2556, 0.8538, 0.2543, 0.8543, 0.2523, 0.8538, 0.2491, 0.8632, 0.2519, 0.8623, 0.2543, 0.8543, 0.2574, 0.853, 0.2523, 0.8538, 0.2543, 0.8543, 0.2556, 0.8538, 0.2592, 0.8614, 0.2574, 0.853, 0.2556, 0.8538, 0.2562, 0.8611, 0.1448, 0.5418, 0.1506, 0.5503, 0.2223, 0.4662, 0.2209, 0.451, 0.1956, 0.5599, 0.1971, 0.5674, 0.1999, 0.5482, 0.1959, 0.5383, 0.1971, 0.5674, 0.1986, 0.5751, 0.2038, 0.558, 0.1999, 0.5482, 0.1986, 0.5751, 0.2002, 0.5829, 0.2075, 0.5678, 0.2038, 0.558, 0.2002, 0.5829, 0.2019, 0.5908, 0.2111, 0.5774, 0.2075, 0.5678, 0.2019, 0.5908, 0.2037, 0.5988, 0.2145, 0.5871, 0.2111, 0.5774, 0.2037, 0.5988, 0.2057, 0.607, 0.2177, 0.5966, 0.2145, 0.5871, 0.2057, 0.607, 0.2078, 0.6153, 0.2206, 0.6061, 0.2177, 0.5966, 0.2078, 0.6153, 0.2101, 0.6238, 0.2233, 0.6156, 0.2206, 0.6061, 0.2101, 0.6238, 0.2127, 0.6325, 0.2257, 0.6249, 0.2233, 0.6156, 0.2127, 0.6325, 0.2156, 0.6414, 0.2277, 0.6342, 0.2257, 0.6249, 0.2156, 0.6414, 0.2188, 0.6505, 0.2292, 0.6434, 0.2277, 0.6342, 0.2188, 0.6505, 0.2225, 0.66, 0.2302, 0.6524, 0.2292, 0.6434, 0.2142, 0.6544, 0.2206, 0.6622, 0.2388, 0.6407, 0.2392, 0.6286, 0.1443, 0.453, 0.1493, 0.4661, 0.2621, 0.4739, 0.2647, 0.4638, 0.1329, 0.5263, 0.1388, 0.5341, 0.2189, 0.4375, 0.2167, 0.4239, 0.1548, 0.4804, 0.16, 0.4945, 0.2571, 0.4955, 0.2594, 0.4848, 0.16, 0.4945, 0.1649, 0.5084, 0.255, 0.5062, 0.2571, 0.4955, 0.1649, 0.5084, 0.1697, 0.522, 0.2532, 0.5168, 0.255, 0.5062, 0.1697, 0.522, 0.1743, 0.5355, 0.2516, 0.5274, 0.2532, 0.5168, 0.1743, 0.5355, 0.1788, 0.5489, 0.25, 0.538, 0.2516, 0.5274, 0.1788, 0.5489, 0.1833, 0.562, 0.2486, 0.5487, 0.25, 0.538, 0.1833, 0.562, 0.1878, 0.575, 0.2471, 0.5593, 0.2486, 0.5487, 0.1878, 0.575, 0.1924, 0.5878, 0.2457, 0.57, 0.2471, 0.5593, 0.1924, 0.5878, 0.1972, 0.6003, 0.2442, 0.5809, 0.2457, 0.57, 0.1972, 0.6003, 0.2022, 0.6127, 0.2426, 0.5918, 0.2442, 0.5809, 0.2022, 0.6127, 0.2075, 0.6248, 0.2409, 0.603, 0.2426, 0.5918, 0.2075, 0.6248, 0.2133, 0.6365, 0.2389, 0.6144, 0.2409, 0.603, 0.1388, 0.5341, 0.1448, 0.5418, 0.2209, 0.451, 0.2189, 0.4375, 0.2133, 0.6365, 0.2195, 0.6479, 0.2367, 0.6261, 0.2389, 0.6144, 0.1506, 0.5503, 0.1561, 0.5589, 0.224, 0.4811, 0.2223, 0.4662, 0.1561, 0.5589, 0.1614, 0.5676, 0.2257, 0.4956, 0.224, 0.4811, 0.1614, 0.5676, 0.1666, 0.5764, 0.2275, 0.5099, 0.2257, 0.4956, 0.1666, 0.5764, 0.1717, 0.5852, 0.2294, 0.5239, 0.2275, 0.5099, 0.1717, 0.5852, 0.1767, 0.5941, 0.2312, 0.5376, 0.2294, 0.5239, 0.1767, 0.5941, 0.1817, 0.6029, 0.233, 0.5512, 0.2312, 0.5376, 0.1817, 0.6029, 0.1867, 0.6118, 0.2347, 0.5646, 0.233, 0.5512, 0.1867, 0.6118, 0.1919, 0.6206, 0.2362, 0.5778, 0.2347, 0.5646, 0.1919, 0.6206, 0.1971, 0.6293, 0.2375, 0.5908, 0.2362, 0.5778, 0.1971, 0.6293, 0.2025, 0.6379, 0.2385, 0.6036, 0.2375, 0.5908, 0.2025, 0.6379, 0.2082, 0.6462, 0.2391, 0.6162, 0.2385, 0.6036, 0.2082, 0.6462, 0.2142, 0.6544, 0.2392, 0.6286, 0.2391, 0.6162, 0.2074, 0.4569, 0.207, 0.4665, 0.2264, 0.5369, 0.227, 0.5311, 0.2072, 0.4777, 0.2073, 0.4887, 0.2278, 0.5507, 0.2271, 0.5438, 0.2073, 0.4887, 0.2072, 0.4993, 0.2287, 0.5577, 0.2278, 0.5507, 0.2072, 0.4993, 0.2072, 0.5097, 0.2296, 0.5647, 0.2287, 0.5577, 0.2072, 0.5097, 0.207, 0.5198, 0.2305, 0.5716, 0.2296, 0.5647, 0.207, 0.5198, 0.2068, 0.5296, 0.2315, 0.5786, 0.2305, 0.5716, 0.2068, 0.5296, 0.2065, 0.5391, 0.2326, 0.5854, 0.2315, 0.5786, 0.2065, 0.5391, 0.2062, 0.5483, 0.2336, 0.5922, 0.2326, 0.5854, 0.2062, 0.5483, 0.2058, 0.5573, 0.2347, 0.5989, 0.2336, 0.5922, 0.2058, 0.5573, 0.2053, 0.5658, 0.2358, 0.6054, 0.2347, 0.5989, 0.2053, 0.5658, 0.2047, 0.574, 0.2369, 0.6116, 0.2358, 0.6054, 0.2047, 0.574, 0.2039, 0.5818, 0.238, 0.6176, 0.2369, 0.6116, 0.2039, 0.5818, 0.203, 0.5891, 0.2391, 0.6233, 0.238, 0.6176, 0.203, 0.5891, 0.2019, 0.5958, 0.2402, 0.6286, 0.2391, 0.6233, 0.01467, 0.3102, 5.429e-05, 0.2699, 0.06643, 0.06318, 0.09813, 5.429e-05, 0.2842, 0.1271, 0.2871, 0.1943, 0.2237, 0.3623, 0.1777, 0.3803, 0.1395, 0.4397, 0.1443, 0.453, 0.2647, 0.4638, 0.2671, 0.4536, 0.002256, 0.28, 0.004808, 0.2899, 0.08436, 0.08095, 0.07564, 0.07176, 0.004808, 0.2899, 0.007674, 0.2997, 0.09262, 0.09071, 0.08436, 0.08095, 0.007674, 0.2997, 0.01082, 0.3094, 0.1005, 0.101, 0.09262, 0.09071, 0.01082, 0.3094, 0.01422, 0.3189, 0.1079, 0.1117, 0.1005, 0.101, 0.01422, 0.3189, 0.01785, 0.3283, 0.115, 0.1227, 0.1079, 0.1117, 0.01785, 0.3283, 0.02167, 0.3376, 0.1218, 0.1342, 0.115, 0.1227, 0.02167, 0.3376, 0.02568, 0.3468, 0.1283, 0.146, 0.1218, 0.1342, 0.02568, 0.3468, 0.02985, 0.3559, 0.1345, 0.158, 0.1283, 0.146, 0.02985, 0.3559, 0.03417, 0.3649, 0.1404, 0.1703, 0.1345, 0.158, 0.03417, 0.3649, 0.03862, 0.3739, 0.1461, 0.1828, 0.1404, 0.1703, 0.03862, 0.3739, 0.04318, 0.3828, 0.1516, 0.1955, 0.1461, 0.1828, 0.04318, 0.3828, 0.04785, 0.3917, 0.1568, 0.2083, 0.1516, 0.1955, 0.04785, 0.3917, 0.05262, 0.4005, 0.1619, 0.2213, 0.1568, 0.2083, 0.05262, 0.4005, 0.05748, 0.4092, 0.1667, 0.2344, 0.1619, 0.2213, 0.05748, 0.4092, 0.06242, 0.4179, 0.1714, 0.2477, 0.1667, 0.2344, 0.06242, 0.4179, 0.06744, 0.4266, 0.1759, 0.261, 0.1714, 0.2477, 0.06744, 0.4266, 0.07252, 0.4352, 0.1802, 0.2744, 0.1759, 0.261, 0.07252, 0.4352, 0.07768, 0.4438, 0.1844, 0.2879, 0.1802, 0.2744, 0.07768, 0.4438, 0.0829, 0.4523, 0.1884, 0.3014, 0.1844, 0.2879, 0.0829, 0.4523, 0.08818, 0.4607, 0.1922, 0.315, 0.1884, 0.3014, 0.08818, 0.4607, 0.09353, 0.4692, 0.1959, 0.3286, 0.1922, 0.315, 0.09353, 0.4692, 0.09894, 0.4775, 0.1994, 0.3422, 0.1959, 0.3286, 0.09894, 0.4775, 0.1044, 0.4858, 0.2027, 0.3558, 0.1994, 0.3422, 0.1044, 0.4858, 0.11, 0.4941, 0.2059, 0.3694, 0.2027, 0.3558, 0.11, 0.4941, 0.1156, 0.5022, 0.2089, 0.3831, 0.2059, 0.3694, 0.1156, 0.5022, 0.1213, 0.5103, 0.2117, 0.3967, 0.2089, 0.3831, 0.1213, 0.5103, 0.127, 0.5183, 0.2143, 0.4103, 0.2117, 0.3967, 0.127, 0.5183, 0.1329, 0.5263, 0.2167, 0.4239, 0.2143, 0.4103, 0.2365, 0.6735, 0.2376, 0.6525, 0.2274, 0.6696, 0.2273, 0.6783, 0.2253, 0.6795, 0.2357, 0.6741, 0.1775, 0.3843, 0.1774, 0.3885, 0.02915, 0.3165, 0.02198, 0.3131, 0.1774, 0.3885, 0.1773, 0.3928, 0.03619, 0.3203, 0.02915, 0.3165, 0.1773, 0.3928, 0.1772, 0.3973, 0.04311, 0.3246, 0.03619, 0.3203, 0.1772, 0.3973, 0.1772, 0.4018, 0.0499, 0.3293, 0.04311, 0.3246, 0.1772, 0.4018, 0.1772, 0.4065, 0.05658, 0.3343, 0.0499, 0.3293, 0.1772, 0.4065, 0.1772, 0.4113, 0.06314, 0.3396, 0.05658, 0.3343, 0.1772, 0.4113, 0.1773, 0.4161, 0.06959, 0.3452, 0.06314, 0.3396, 0.1773, 0.4161, 0.1774, 0.4211, 0.07593, 0.3511, 0.06959, 0.3452, 0.1774, 0.4211, 0.1776, 0.4261, 0.08216, 0.3572, 0.07593, 0.3511, 0.1776, 0.4261, 0.1778, 0.4313, 0.08829, 0.3635, 0.08216, 0.3572, 0.1778, 0.4313, 0.178, 0.4365, 0.09431, 0.3701, 0.08829, 0.3635, 0.178, 0.4365, 0.1783, 0.4418, 0.1002, 0.3768, 0.09431, 0.3701, 0.1783, 0.4418, 0.1786, 0.4472, 0.1061, 0.3838, 0.1002, 0.3768, 0.1786, 0.4472, 0.179, 0.4526, 0.1118, 0.3909, 0.1061, 0.3838, 0.179, 0.4526, 0.1794, 0.4581, 0.1174, 0.3981, 0.1118, 0.3909, 0.1794, 0.4581, 0.1799, 0.4637, 0.1229, 0.4055, 0.1174, 0.3981, 0.1799, 0.4637, 0.1804, 0.4693, 0.1283, 0.413, 0.1229, 0.4055, 0.1804, 0.4693, 0.1809, 0.4749, 0.1336, 0.4206, 0.1283, 0.413, 0.1809, 0.4749, 0.1815, 0.4806, 0.1388, 0.4283, 0.1336, 0.4206, 0.1815, 0.4806, 0.1822, 0.4864, 0.1439, 0.4361, 0.1388, 0.4283, 0.1822, 0.4864, 0.1829, 0.4922, 0.1489, 0.444, 0.1439, 0.4361, 0.1829, 0.4922, 0.1837, 0.498, 0.1538, 0.452, 0.1489, 0.444, 0.1837, 0.498, 0.1845, 0.5038, 0.1585, 0.4601, 0.1538, 0.452, 0.1845, 0.5038, 0.1854, 0.5097, 0.1631, 0.4682, 0.1585, 0.4601, 0.1854, 0.5097, 0.1864, 0.5156, 0.1676, 0.4764, 0.1631, 0.4682, 0.1864, 0.5156, 0.1875, 0.5215, 0.1719, 0.4847, 0.1676, 0.4764, 0.1875, 0.5215, 0.1886, 0.5274, 0.1761, 0.493, 0.1719, 0.4847, 0.1886, 0.5274, 0.1899, 0.5333, 0.1802, 0.5013, 0.1761, 0.493, 0.1899, 0.5333, 0.1912, 0.5392, 0.184, 0.5097, 0.1802, 0.5013, 0.2132, 0.6478, 0.234, 0.6381, 0.2264, 0.6589, 0.2373, 0.6729, 0.2409, 0.6832, 0.2178, 0.6515, 0.208, 0.4473, 0.2074, 0.4569, 0.227, 0.5311, 0.2274, 0.5252, 0.09361, 0.01705, 0.08992, 0.03389, 0.2891, 0.1519, 0.2869, 0.1396, 0.08992, 0.03389, 0.08697, 0.05058, 0.2909, 0.1641, 0.2891, 0.1519, 0.08697, 0.05058, 0.0847, 0.06712, 0.2923, 0.1762, 0.2909, 0.1641, 0.0847, 0.06712, 0.08305, 0.08351, 0.2934, 0.1882, 0.2923, 0.1762, 0.08305, 0.08351, 0.08196, 0.09977, 0.2941, 0.2001, 0.2934, 0.1882, 0.08196, 0.09977, 0.08138, 0.1159, 0.2946, 0.2119, 0.2941, 0.2001, 0.08138, 0.1159, 0.08125, 0.1319, 0.2948, 0.2236, 0.2946, 0.2119, 0.08125, 0.1319, 0.08155, 0.1477, 0.2948, 0.2352, 0.2948, 0.2236, 0.08155, 0.1477, 0.08222, 0.1635, 0.2946, 0.2468, 0.2948, 0.2352, 0.08222, 0.1635, 0.08325, 0.1791, 0.2942, 0.2582, 0.2946, 0.2468, 0.08325, 0.1791, 0.08459, 0.1945, 0.2936, 0.2696, 0.2942, 0.2582, 0.08459, 0.1945, 0.08622, 0.2099, 0.2929, 0.281, 0.2936, 0.2696, 0.08622, 0.2099, 0.08811, 0.2252, 0.2921, 0.2922, 0.2929, 0.281, 0.08811, 0.2252, 0.09026, 0.2403, 0.2911, 0.3034, 0.2921, 0.2922, 0.09026, 0.2403, 0.09262, 0.2553, 0.29, 0.3145, 0.2911, 0.3034, 0.09262, 0.2553, 0.0952, 0.2702, 0.2888, 0.3256, 0.29, 0.3145, 0.0952, 0.2702, 0.09798, 0.285, 0.2875, 0.3366, 0.2888, 0.3256, 0.09798, 0.285, 0.1009, 0.2997, 0.2861, 0.3475, 0.2875, 0.3366, 0.1009, 0.2997, 0.1041, 0.3142, 0.2846, 0.3584, 0.2861, 0.3475, 0.1041, 0.3142, 0.1074, 0.3287, 0.2831, 0.3692, 0.2846, 0.3584, 0.1074, 0.3287, 0.1109, 0.343, 0.2814, 0.38, 0.2831, 0.3692, 0.1109, 0.343, 0.1145, 0.3572, 0.2796, 0.3907, 0.2814, 0.38, 0.1145, 0.3572, 0.1183, 0.3713, 0.2778, 0.4013, 0.2796, 0.3907, 0.1183, 0.3713, 0.1222, 0.3852, 0.2759, 0.4119, 0.2778, 0.4013, 0.1222, 0.3852, 0.1263, 0.3991, 0.2738, 0.4224, 0.2759, 0.4119, 0.1263, 0.3991, 0.1305, 0.4128, 0.2717, 0.4329, 0.2738, 0.4224, 0.1305, 0.4128, 0.135, 0.4263, 0.2695, 0.4433, 0.2717, 0.4329, 0.135, 0.4263, 0.1395, 0.4397, 0.2671, 0.4536, 0.2695, 0.4433, 0.2019, 0.5958, 0.2006, 0.6019, 0.2413, 0.6333, 0.2402, 0.6286, 0.2817, 0.1998, 0.2766, 0.2059, 0.2247, 0.3727, 0.2242, 0.3675, 0.2766, 0.2059, 0.2718, 0.2124, 0.2251, 0.378, 0.2247, 0.3727, 0.2718, 0.2124, 0.2672, 0.2192, 0.2255, 0.3832, 0.2251, 0.378, 0.2672, 0.2192, 0.2629, 0.2265, 0.2258, 0.3886, 0.2255, 0.3832, 0.2629, 0.2265, 0.2588, 0.2341, 0.2262, 0.3939, 0.2258, 0.3886, 0.2588, 0.2341, 0.2549, 0.2419, 0.2265, 0.3993, 0.2262, 0.3939, 0.2549, 0.2419, 0.2512, 0.25, 0.2268, 0.4047, 0.2265, 0.3993, 0.2512, 0.25, 0.2477, 0.2584, 0.227, 0.4101, 0.2268, 0.4047, 0.2477, 0.2584, 0.2444, 0.267, 0.2273, 0.4156, 0.227, 0.4101, 0.2444, 0.267, 0.2412, 0.2757, 0.2275, 0.4212, 0.2273, 0.4156, 0.2412, 0.2757, 0.2382, 0.2846, 0.2277, 0.4267, 0.2275, 0.4212, 0.2382, 0.2846, 0.2353, 0.2937, 0.2279, 0.4323, 0.2277, 0.4267, 0.2353, 0.2937, 0.2327, 0.3029, 0.2281, 0.438, 0.2279, 0.4323, 0.2327, 0.3029, 0.2301, 0.3122, 0.2283, 0.4436, 0.2281, 0.438, 0.2301, 0.3122, 0.2277, 0.3216, 0.2284, 0.4494, 0.2283, 0.4436, 0.2277, 0.3216, 0.2254, 0.331, 0.2286, 0.4551, 0.2284, 0.4494, 0.2254, 0.331, 0.2232, 0.3406, 0.2287, 0.4609, 0.2286, 0.4551, 0.2232, 0.3406, 0.2212, 0.3502, 0.2288, 0.4666, 0.2287, 0.4609, 0.2212, 0.3502, 0.2193, 0.3599, 0.2288, 0.4725, 0.2288, 0.4666, 0.2193, 0.3599, 0.2176, 0.3696, 0.2288, 0.4783, 0.2288, 0.4725, 0.2176, 0.3696, 0.2159, 0.3793, 0.2288, 0.4841, 0.2288, 0.4783, 0.2159, 0.3793, 0.2144, 0.389, 0.2288, 0.49, 0.2288, 0.4841, 0.2144, 0.389, 0.213, 0.3988, 0.2287, 0.4959, 0.2288, 0.49, 0.213, 0.3988, 0.2117, 0.4085, 0.2286, 0.5018, 0.2287, 0.4959, 0.2117, 0.4085, 0.2106, 0.4182, 0.2284, 0.5076, 0.2286, 0.5018, 0.2106, 0.4182, 0.2096, 0.4279, 0.2281, 0.5135, 0.2284, 0.5076, 0.2096, 0.4279, 0.2087, 0.4376, 0.2278, 0.5194, 0.2281, 0.5135, 0.2087, 0.4376, 0.208, 0.4473, 0.2274, 0.5252, 0.2278, 0.5194, 0.2268, 0.6697, 0.2413, 0.6333, 0.2363, 0.6644, 0.2389, 0.6624, 0.2274, 0.6696, 0.2305, 0.6613, 0.2254, 0.6872, 0.2273, 0.6783, 0.2006, 0.6019, 0.234, 0.6381, 0.2132, 0.6478, 0.2085, 0.6441, 0.2264, 0.6589, 0.2376, 0.6525, 0.2365, 0.6735, 0.2373, 0.6729, 0.2402, 0.6286, 0.2413, 0.6333, 0.2268, 0.6697, 0.2225, 0.66, 0.002256, 0.28, 5.429e-05, 0.2699, 0.01467, 0.3102, 0.02198, 0.3131, 0.09361, 0.01705, 0.09813, 5.429e-05, 0.06643, 0.06318, 0.07564, 0.07176, 0.2817, 0.1998, 0.2871, 0.1943, 0.2842, 0.1271, 0.2869, 0.1396, 0.227, 0.5311, 0.2264, 0.5369, 0.1926, 0.5451, 0.1912, 0.5392, 0.1506, 0.5503, 0.1448, 0.5418, 0.1877, 0.5182, 0.1919, 0.5283, 0.1548, 0.4804, 0.1493, 0.4661, 0.2209, 0.451, 0.2223, 0.4662, 0.2072, 0.4777, 0.207, 0.4665, 0.2621, 0.4739, 0.2594, 0.4848, 0.2264, 0.5369, 0.2271, 0.5438, 0.1941, 0.5524, 0.1926, 0.5451, 0.2271, 0.5438, 0.2278, 0.5507, 0.1956, 0.5599, 0.1941, 0.5524, 0.2278, 0.5507, 0.2287, 0.5577, 0.1971, 0.5674, 0.1956, 0.5599, 0.2287, 0.5577, 0.2296, 0.5647, 0.1986, 0.5751, 0.1971, 0.5674, 0.2296, 0.5647, 0.2305, 0.5716, 0.2002, 0.5829, 0.1986, 0.5751, 0.2305, 0.5716, 0.2315, 0.5786, 0.2019, 0.5908, 0.2002, 0.5829, 0.2315, 0.5786, 0.2326, 0.5854, 0.2037, 0.5988, 0.2019, 0.5908, 0.2326, 0.5854, 0.2336, 0.5922, 0.2057, 0.607, 0.2037, 0.5988, 0.2336, 0.5922, 0.2347, 0.5989, 0.2078, 0.6153, 0.2057, 0.607, 0.2347, 0.5989, 0.2358, 0.6054, 0.2101, 0.6238, 0.2078, 0.6153, 0.2358, 0.6054, 0.2369, 0.6116, 0.2127, 0.6325, 0.2101, 0.6238, 0.2369, 0.6116, 0.238, 0.6176, 0.2156, 0.6414, 0.2127, 0.6325, 0.238, 0.6176, 0.2391, 0.6233, 0.2188, 0.6505, 0.2156, 0.6414, 0.2391, 0.6233, 0.2402, 0.6286, 0.2225, 0.66, 0.2188, 0.6505, 0.2274, 0.6696, 0.2206, 0.6622, 0.2302, 0.6524, 0.2305, 0.6613, 0.2206, 0.6622, 0.2142, 0.6544, 0.2292, 0.6434, 0.2302, 0.6524, 0.2142, 0.6544, 0.2082, 0.6462, 0.2277, 0.6342, 0.2292, 0.6434, 0.2082, 0.6462, 0.2025, 0.6379, 0.2257, 0.6249, 0.2277, 0.6342, 0.2025, 0.6379, 0.1971, 0.6293, 0.2233, 0.6156, 0.2257, 0.6249, 0.1971, 0.6293, 0.1919, 0.6206, 0.2206, 0.6061, 0.2233, 0.6156, 0.1919, 0.6206, 0.1867, 0.6118, 0.2177, 0.5966, 0.2206, 0.6061, 0.1867, 0.6118, 0.1817, 0.6029, 0.2145, 0.5871, 0.2177, 0.5966, 0.1817, 0.6029, 0.1767, 0.5941, 0.2111, 0.5774, 0.2145, 0.5871, 0.1767, 0.5941, 0.1717, 0.5852, 0.2075, 0.5678, 0.2111, 0.5774, 0.1717, 0.5852, 0.1666, 0.5764, 0.2038, 0.558, 0.2075, 0.5678, 0.1666, 0.5764, 0.1614, 0.5676, 0.1999, 0.5482, 0.2038, 0.558, 0.1614, 0.5676, 0.1561, 0.5589, 0.1959, 0.5383, 0.1999, 0.5482, 0.1561, 0.5589, 0.1506, 0.5503, 0.1919, 0.5283, 0.1959, 0.5383, 0.2264, 0.6589, 0.2195, 0.6479, 0.2388, 0.6407, 0.2376, 0.6525, 0.2195, 0.6479, 0.2133, 0.6365, 0.2392, 0.6286, 0.2388, 0.6407, 0.2133, 0.6365, 0.2075, 0.6248, 0.2391, 0.6162, 0.2392, 0.6286, 0.2075, 0.6248, 0.2022, 0.6127, 0.2385, 0.6036, 0.2391, 0.6162, 0.2022, 0.6127, 0.1972, 0.6003, 0.2375, 0.5908, 0.2385, 0.6036, 0.1972, 0.6003, 0.1924, 0.5878, 0.2362, 0.5778, 0.2375, 0.5908, 0.1924, 0.5878, 0.1878, 0.575, 0.2347, 0.5646, 0.2362, 0.5778, 0.1878, 0.575, 0.1833, 0.562, 0.233, 0.5512, 0.2347, 0.5646, 0.1833, 0.562, 0.1788, 0.5489, 0.2312, 0.5376, 0.233, 0.5512, 0.1788, 0.5489, 0.1743, 0.5355, 0.2294, 0.5239, 0.2312, 0.5376, 0.1743, 0.5355, 0.1697, 0.522, 0.2275, 0.5099, 0.2294, 0.5239, 0.1697, 0.522, 0.1649, 0.5084, 0.2257, 0.4956, 0.2275, 0.5099, 0.1649, 0.5084, 0.16, 0.4945, 0.224, 0.4811, 0.2257, 0.4956, 0.16, 0.4945, 0.1548, 0.4804, 0.2223, 0.4662, 0.224, 0.4811, 0.2006, 0.6019, 0.2019, 0.5958, 0.2367, 0.6261, 0.234, 0.6381, 0.2019, 0.5958, 0.203, 0.5891, 0.2389, 0.6144, 0.2367, 0.6261, 0.203, 0.5891, 0.2039, 0.5818, 0.2409, 0.603, 0.2389, 0.6144, 0.2039, 0.5818, 0.2047, 0.574, 0.2426, 0.5918, 0.2409, 0.603, 0.2047, 0.574, 0.2053, 0.5658, 0.2442, 0.5809, 0.2426, 0.5918, 0.2053, 0.5658, 0.2058, 0.5573, 0.2457, 0.57, 0.2442, 0.5809, 0.2058, 0.5573, 0.2062, 0.5483, 0.2471, 0.5593, 0.2457, 0.57, 0.2062, 0.5483, 0.2065, 0.5391, 0.2486, 0.5487, 0.2471, 0.5593, 0.2065, 0.5391, 0.2068, 0.5296, 0.25, 0.538, 0.2486, 0.5487, 0.2068, 0.5296, 0.207, 0.5198, 0.2516, 0.5274, 0.25, 0.538, 0.207, 0.5198, 0.2072, 0.5097, 0.2532, 0.5168, 0.2516, 0.5274, 0.2072, 0.5097, 0.2072, 0.4993, 0.255, 0.5062, 0.2532, 0.5168, 0.2072, 0.4993, 0.2073, 0.4887, 0.2571, 0.4955, 0.255, 0.5062, 0.2073, 0.4887, 0.2072, 0.4777, 0.2594, 0.4848, 0.2571, 0.4955, 0.1448, 0.5418, 0.1388, 0.5341, 0.184, 0.5097, 0.1877, 0.5182, 0.1388, 0.5341, 0.1329, 0.5263, 0.1802, 0.5013, 0.184, 0.5097, 0.1329, 0.5263, 0.127, 0.5183, 0.1761, 0.493, 0.1802, 0.5013, 0.127, 0.5183, 0.1213, 0.5103, 0.1719, 0.4847, 0.1761, 0.493, 0.1213, 0.5103, 0.1156, 0.5022, 0.1676, 0.4764, 0.1719, 0.4847, 0.1156, 0.5022, 0.11, 0.4941, 0.1631, 0.4682, 0.1676, 0.4764, 0.11, 0.4941, 0.1044, 0.4858, 0.1585, 0.4601, 0.1631, 0.4682, 0.1044, 0.4858, 0.09894, 0.4775, 0.1538, 0.452, 0.1585, 0.4601, 0.09894, 0.4775, 0.09353, 0.4692, 0.1489, 0.444, 0.1538, 0.452, 0.09353, 0.4692, 0.08818, 0.4607, 0.1439, 0.4361, 0.1489, 0.444, 0.08818, 0.4607, 0.0829, 0.4523, 0.1388, 0.4283, 0.1439, 0.4361, 0.0829, 0.4523, 0.07768, 0.4438, 0.1336, 0.4206, 0.1388, 0.4283, 0.07768, 0.4438, 0.07252, 0.4352, 0.1283, 0.413, 0.1336, 0.4206, 0.07252, 0.4352, 0.06744, 0.4266, 0.1229, 0.4055, 0.1283, 0.413, 0.06744, 0.4266, 0.06242, 0.4179, 0.1174, 0.3981, 0.1229, 0.4055, 0.06242, 0.4179, 0.05748, 0.4092, 0.1118, 0.3909, 0.1174, 0.3981, 0.05748, 0.4092, 0.05262, 0.4005, 0.1061, 0.3838, 0.1118, 0.3909, 0.05262, 0.4005, 0.04785, 0.3917, 0.1002, 0.3768, 0.1061, 0.3838, 0.04785, 0.3917, 0.04318, 0.3828, 0.09431, 0.3701, 0.1002, 0.3768, 0.04318, 0.3828, 0.03862, 0.3739, 0.08829, 0.3635, 0.09431, 0.3701, 0.03862, 0.3739, 0.03417, 0.3649, 0.08216, 0.3572, 0.08829, 0.3635, 0.03417, 0.3649, 0.02985, 0.3559, 0.07593, 0.3511, 0.08216, 0.3572, 0.02985, 0.3559, 0.02568, 0.3468, 0.06959, 0.3452, 0.07593, 0.3511, 0.02568, 0.3468, 0.02167, 0.3376, 0.06314, 0.3396, 0.06959, 0.3452, 0.02167, 0.3376, 0.01785, 0.3283, 0.05658, 0.3343, 0.06314, 0.3396, 0.01785, 0.3283, 0.01422, 0.3189, 0.0499, 0.3293, 0.05658, 0.3343, 0.01422, 0.3189, 0.01082, 0.3094, 0.04311, 0.3246, 0.0499, 0.3293, 0.01082, 0.3094, 0.007674, 0.2997, 0.03619, 0.3203, 0.04311, 0.3246, 0.007674, 0.2997, 0.004808, 0.2899, 0.02915, 0.3165, 0.03619, 0.3203, 0.004808, 0.2899, 0.002256, 0.28, 0.02198, 0.3131, 0.02915, 0.3165, 0.1493, 0.4661, 0.1443, 0.453, 0.2189, 0.4375, 0.2209, 0.451, 0.1443, 0.453, 0.1395, 0.4397, 0.2167, 0.4239, 0.2189, 0.4375, 0.1395, 0.4397, 0.135, 0.4263, 0.2143, 0.4103, 0.2167, 0.4239, 0.135, 0.4263, 0.1305, 0.4128, 0.2117, 0.3967, 0.2143, 0.4103, 0.1305, 0.4128, 0.1263, 0.3991, 0.2089, 0.3831, 0.2117, 0.3967, 0.1263, 0.3991, 0.1222, 0.3852, 0.2059, 0.3694, 0.2089, 0.3831, 0.1222, 0.3852, 0.1183, 0.3713, 0.2027, 0.3558, 0.2059, 0.3694, 0.1183, 0.3713, 0.1145, 0.3572, 0.1994, 0.3422, 0.2027, 0.3558, 0.1145, 0.3572, 0.1109, 0.343, 0.1959, 0.3286, 0.1994, 0.3422, 0.1109, 0.343, 0.1074, 0.3287, 0.1922, 0.315, 0.1959, 0.3286, 0.1074, 0.3287, 0.1041, 0.3142, 0.1884, 0.3014, 0.1922, 0.315, 0.1041, 0.3142, 0.1009, 0.2997, 0.1844, 0.2879, 0.1884, 0.3014, 0.1009, 0.2997, 0.09798, 0.285, 0.1802, 0.2744, 0.1844, 0.2879, 0.09798, 0.285, 0.0952, 0.2702, 0.1759, 0.261, 0.1802, 0.2744, 0.0952, 0.2702, 0.09262, 0.2553, 0.1714, 0.2477, 0.1759, 0.261, 0.09262, 0.2553, 0.09026, 0.2403, 0.1667, 0.2344, 0.1714, 0.2477, 0.09026, 0.2403, 0.08811, 0.2252, 0.1619, 0.2213, 0.1667, 0.2344, 0.08811, 0.2252, 0.08622, 0.2099, 0.1568, 0.2083, 0.1619, 0.2213, 0.08622, 0.2099, 0.08459, 0.1945, 0.1516, 0.1955, 0.1568, 0.2083, 0.08459, 0.1945, 0.08325, 0.1791, 0.1461, 0.1828, 0.1516, 0.1955, 0.08325, 0.1791, 0.08222, 0.1635, 0.1404, 0.1703, 0.1461, 0.1828, 0.08222, 0.1635, 0.08155, 0.1477, 0.1345, 0.158, 0.1404, 0.1703, 0.08155, 0.1477, 0.08125, 0.1319, 0.1283, 0.146, 0.1345, 0.158, 0.08125, 0.1319, 0.08138, 0.1159, 0.1218, 0.1342, 0.1283, 0.146, 0.08138, 0.1159, 0.08196, 0.09977, 0.115, 0.1227, 0.1218, 0.1342, 0.08196, 0.09977, 0.08305, 0.08351, 0.1079, 0.1117, 0.115, 0.1227, 0.08305, 0.08351, 0.0847, 0.06712, 0.1005, 0.101, 0.1079, 0.1117, 0.0847, 0.06712, 0.08697, 0.05058, 0.09262, 0.09071, 0.1005, 0.101, 0.08697, 0.05058, 0.08992, 0.03389, 0.08436, 0.08095, 0.09262, 0.09071, 0.08992, 0.03389, 0.09361, 0.01705, 0.07564, 0.07176, 0.08436, 0.08095, 0.207, 0.4665, 0.2074, 0.4569, 0.2647, 0.4638, 0.2621, 0.4739, 0.2074, 0.4569, 0.208, 0.4473, 0.2671, 0.4536, 0.2647, 0.4638, 0.208, 0.4473, 0.2087, 0.4376, 0.2695, 0.4433, 0.2671, 0.4536, 0.2087, 0.4376, 0.2096, 0.4279, 0.2717, 0.4329, 0.2695, 0.4433, 0.2096, 0.4279, 0.2106, 0.4182, 0.2738, 0.4224, 0.2717, 0.4329, 0.2106, 0.4182, 0.2117, 0.4085, 0.2759, 0.4119, 0.2738, 0.4224, 0.2117, 0.4085, 0.213, 0.3988, 0.2778, 0.4013, 0.2759, 0.4119, 0.213, 0.3988, 0.2144, 0.389, 0.2796, 0.3907, 0.2778, 0.4013, 0.2144, 0.389, 0.2159, 0.3793, 0.2814, 0.38, 0.2796, 0.3907, 0.2159, 0.3793, 0.2176, 0.3696, 0.2831, 0.3692, 0.2814, 0.38, 0.2176, 0.3696, 0.2193, 0.3599, 0.2846, 0.3584, 0.2831, 0.3692, 0.2193, 0.3599, 0.2212, 0.3502, 0.2861, 0.3475, 0.2846, 0.3584, 0.2212, 0.3502, 0.2232, 0.3406, 0.2875, 0.3366, 0.2861, 0.3475, 0.2232, 0.3406, 0.2254, 0.331, 0.2888, 0.3256, 0.2875, 0.3366, 0.2254, 0.331, 0.2277, 0.3216, 0.29, 0.3145, 0.2888, 0.3256, 0.2277, 0.3216, 0.2301, 0.3122, 0.2911, 0.3034, 0.29, 0.3145, 0.2301, 0.3122, 0.2327, 0.3029, 0.2921, 0.2922, 0.2911, 0.3034, 0.2327, 0.3029, 0.2353, 0.2937, 0.2929, 0.281, 0.2921, 0.2922, 0.2353, 0.2937, 0.2382, 0.2846, 0.2936, 0.2696, 0.2929, 0.281, 0.2382, 0.2846, 0.2412, 0.2757, 0.2942, 0.2582, 0.2936, 0.2696, 0.2412, 0.2757, 0.2444, 0.267, 0.2946, 0.2468, 0.2942, 0.2582, 0.2444, 0.267, 0.2477, 0.2584, 0.2948, 0.2352, 0.2946, 0.2468, 0.2477, 0.2584, 0.2512, 0.25, 0.2948, 0.2236, 0.2948, 0.2352, 0.2512, 0.25, 0.2549, 0.2419, 0.2946, 0.2119, 0.2948, 0.2236, 0.2549, 0.2419, 0.2588, 0.2341, 0.2941, 0.2001, 0.2946, 0.2119, 0.2588, 0.2341, 0.2629, 0.2265, 0.2934, 0.1882, 0.2941, 0.2001, 0.2629, 0.2265, 0.2672, 0.2192, 0.2923, 0.1762, 0.2934, 0.1882, 0.2672, 0.2192, 0.2718, 0.2124, 0.2909, 0.1641, 0.2923, 0.1762, 0.2718, 0.2124, 0.2766, 0.2059, 0.2891, 0.1519, 0.2909, 0.1641, 0.2766, 0.2059, 0.2817, 0.1998, 0.2869, 0.1396, 0.2891, 0.1519, 0.2237, 0.3623, 0.2242, 0.3675, 0.1775, 0.3843, 0.1777, 0.3803, 0.2242, 0.3675, 0.2247, 0.3727, 0.1774, 0.3885, 0.1775, 0.3843, 0.2247, 0.3727, 0.2251, 0.378, 0.1773, 0.3928, 0.1774, 0.3885, 0.2251, 0.378, 0.2255, 0.3832, 0.1772, 0.3973, 0.1773, 0.3928, 0.2255, 0.3832, 0.2258, 0.3886, 0.1772, 0.4018, 0.1772, 0.3973, 0.2258, 0.3886, 0.2262, 0.3939, 0.1772, 0.4065, 0.1772, 0.4018, 0.2262, 0.3939, 0.2265, 0.3993, 0.1772, 0.4113, 0.1772, 0.4065, 0.2265, 0.3993, 0.2268, 0.4047, 0.1773, 0.4161, 0.1772, 0.4113, 0.2268, 0.4047, 0.227, 0.4101, 0.1774, 0.4211, 0.1773, 0.4161, 0.227, 0.4101, 0.2273, 0.4156, 0.1776, 0.4261, 0.1774, 0.4211, 0.2273, 0.4156, 0.2275, 0.4212, 0.1778, 0.4313, 0.1776, 0.4261, 0.2275, 0.4212, 0.2277, 0.4267, 0.178, 0.4365, 0.1778, 0.4313, 0.2277, 0.4267, 0.2279, 0.4323, 0.1783, 0.4418, 0.178, 0.4365, 0.2279, 0.4323, 0.2281, 0.438, 0.1786, 0.4472, 0.1783, 0.4418, 0.2281, 0.438, 0.2283, 0.4436, 0.179, 0.4526, 0.1786, 0.4472, 0.2283, 0.4436, 0.2284, 0.4494, 0.1794, 0.4581, 0.179, 0.4526, 0.2284, 0.4494, 0.2286, 0.4551, 0.1799, 0.4637, 0.1794, 0.4581, 0.2286, 0.4551, 0.2287, 0.4609, 0.1804, 0.4693, 0.1799, 0.4637, 0.2287, 0.4609, 0.2288, 0.4666, 0.1809, 0.4749, 0.1804, 0.4693, 0.2288, 0.4666, 0.2288, 0.4725, 0.1815, 0.4806, 0.1809, 0.4749, 0.2288, 0.4725, 0.2288, 0.4783, 0.1822, 0.4864, 0.1815, 0.4806, 0.2288, 0.4783, 0.2288, 0.4841, 0.1829, 0.4922, 0.1822, 0.4864, 0.2288, 0.4841, 0.2288, 0.49, 0.1837, 0.498, 0.1829, 0.4922, 0.2288, 0.49, 0.2287, 0.4959, 0.1845, 0.5038, 0.1837, 0.498, 0.2287, 0.4959, 0.2286, 0.5018, 0.1854, 0.5097, 0.1845, 0.5038, 0.2286, 0.5018, 0.2284, 0.5076, 0.1864, 0.5156, 0.1854, 0.5097, 0.2284, 0.5076, 0.2281, 0.5135, 0.1875, 0.5215, 0.1864, 0.5156, 0.2281, 0.5135, 0.2278, 0.5194, 0.1886, 0.5274, 0.1875, 0.5215, 0.2278, 0.5194, 0.2274, 0.5252, 0.1899, 0.5333, 0.1886, 0.5274, 0.2274, 0.5252, 0.227, 0.5311, 0.1912, 0.5392, 0.1899, 0.5333, 0.1777, 0.3803, 0.1775, 0.3843, 0.02198, 0.3131, 0.01467, 0.3102, 0.2611, 0.819, 0.2569, 0.8177, 0.2569, 0.8177, 0.2611, 0.8189, 0.2611, 0.8189, 0.2569, 0.8177, 0.2568, 0.8176, 0.2611, 0.8189, 0.2611, 0.8189, 0.2568, 0.8176, 0.2568, 0.8176, 0.2611, 0.8189, 0.2611, 0.8189, 0.2568, 0.8176, 0.2568, 0.8176, 0.2612, 0.8189, 0.2612, 0.8189, 0.2568, 0.8176, 0.2568, 0.8175, 0.2609, 0.8189, 0.2609, 0.8189, 0.2568, 0.8175, 0.2567, 0.8175, 0.2607, 0.8188, 0.2607, 0.8188, 0.2567, 0.8175, 0.2567, 0.8174, 0.2605, 0.8188, 0.2605, 0.8188, 0.2567, 0.8174, 0.2566, 0.8173, 0.2603, 0.8188, 0.2603, 0.8188, 0.2566, 0.8173, 0.2566, 0.8173, 0.2601, 0.8188, 0.2626, 0.8281, 0.2611, 0.819, 0.2611, 0.8189, 0.2626, 0.8281, 0.2626, 0.8281, 0.2611, 0.8189, 0.2611, 0.8189, 0.2626, 0.8282, 0.2626, 0.8282, 0.2611, 0.8189, 0.2611, 0.8189, 0.2627, 0.8282, 0.2627, 0.8282, 0.2611, 0.8189, 0.2612, 0.8189, 0.2627, 0.8283, 0.2627, 0.8283, 0.2612, 0.8189, 0.2609, 0.8189, 0.2629, 0.8286, 0.2629, 0.8286, 0.2609, 0.8189, 0.2607, 0.8188, 0.2632, 0.8291, 0.2632, 0.8291, 0.2607, 0.8188, 0.2605, 0.8188, 0.2635, 0.8296, 0.2635, 0.8296, 0.2605, 0.8188, 0.2603, 0.8188, 0.2637, 0.8301, 0.2637, 0.8301, 0.2603, 0.8188, 0.2601, 0.8188, 0.2639, 0.8305, 0.2569, 0.8177, 0.2564, 0.8232, 0.2564, 0.8232, 0.2569, 0.8177, 0.2569, 0.8177, 0.2564, 0.8232, 0.2564, 0.8231, 0.2568, 0.8176, 0.2568, 0.8176, 0.2564, 0.8231, 0.2564, 0.8231, 0.2568, 0.8176, 0.2568, 0.8176, 0.2564, 0.8231, 0.2564, 0.823, 0.2568, 0.8176, 0.2568, 0.8176, 0.2564, 0.823, 0.2564, 0.8227, 0.2568, 0.8175, 0.2568, 0.8175, 0.2564, 0.8227, 0.2565, 0.8223, 0.2567, 0.8175, 0.2567, 0.8175, 0.2565, 0.8223, 0.2566, 0.8219, 0.2567, 0.8174, 0.2567, 0.8174, 0.2566, 0.8219, 0.2567, 0.8216, 0.2566, 0.8173, 0.2566, 0.8173, 0.2567, 0.8216, 0.2567, 0.8212, 0.2566, 0.8173, 0.2639, 0.8305, 0.2601, 0.8188, 0.2597, 0.8188, 0.2639, 0.8305])
me_cube_002.materials.append(mat_material_001)
me_cube_002.use_remesh_fix_poles = True
me_cube_002.use_remesh_preserve_attributes = False
me_cube_002.use_mirror_vertex_groups = False
me_cube_002.update()
me_cylinder = bpy.data.meshes.new('Cylinder')
me_cylinder.from_pydata([(0.0719, 0.8894, -2.971), (0.0719, 0.8894, -0.9711), (0.3631, 0.8701, -2.971), (0.3631, 0.8701, -0.9711), (0.6431, 0.8132, -2.971), (0.6431, 0.8132, -0.9711), (0.9012, 0.7208, -2.971), (0.9012, 0.7208, -0.9711), (1.127, 0.5965, -2.971), (1.127, 0.5965, -0.9711), (1.313, 0.4449, -2.971), (1.313, 0.4449, -0.9711), (1.451, 0.272, -2.971), (1.451, 0.272, -0.9711), (1.536, 0.08445, -2.971), (1.536, 0.08445, -0.9711), (1.565, -0.1106, -2.971), (1.565, -0.1106, -0.9711), (1.536, -0.3057, -2.971), (1.536, -0.3057, -0.9711), (1.451, -0.4933, -2.971), (1.451, -0.4933, -0.9711), (1.313, -0.6662, -2.971), (1.313, -0.6662, -0.9711), (1.127, -0.8177, -2.971), (1.127, -0.8177, -0.9711), (0.9012, -0.9421, -2.971), (0.9012, -0.9421, -0.9711), (0.6431, -1.035, -2.971), (0.6431, -1.035, -0.9711), (0.3631, -1.091, -2.971), (0.3631, -1.091, -0.9711), (0.0719, -1.111, -2.971), (0.0719, -1.111, -0.9711), (-0.2193, -1.091, -2.971), (-0.2193, -1.091, -0.9711), (-0.4994, -1.035, -2.971), (-0.4994, -1.035, -0.9711), (-0.7574, -0.9421, -2.971), (-0.7574, -0.9421, -0.9711), (-0.9836, -0.8177, -2.971), (-0.9836, -0.8177, -0.9711), (-1.169, -0.6662, -2.971), (-1.169, -0.6662, -0.9711), (-1.307, -0.4933, -2.971), (-1.307, -0.4933, -0.9711), (-1.392, -0.3057, -2.971), (-1.392, -0.3057, -0.9711), (-1.421, -0.1106, -2.971), (-1.421, -0.1106, -0.9711), (-1.392, 0.08446, -2.971), (-1.392, 0.08446, -0.9711), (-1.307, 0.272, -2.971), (-1.307, 0.272, -0.9711), (-1.169, 0.4449, -2.971), (-1.169, 0.4449, -0.9711), (-0.9836, 0.5965, -2.971), (-0.9836, 0.5965, -0.9711), (-0.7574, 0.7208, -2.971), (-0.7574, 0.7208, -0.9711), (-0.4993, 0.8132, -2.971), (-0.4993, 0.8132, -0.9711), (-0.2193, 0.8701, -2.971), (-0.2193, 0.8701, -0.9711), (0.3631, 0.8701, -0.9711), (0.0719, 0.8894, -0.9711), (0.6431, 0.8132, -0.9711), (0.9012, 0.7208, -0.9711), (1.127, 0.5965, -0.9711), (1.313, 0.4449, -0.9711), (1.451, 0.272, -0.9711), (1.536, 0.08445, -0.9711), (1.565, -0.1106, -0.9711), (1.536, -0.3057, -0.9711), (1.451, -0.4933, -0.9711), (1.313, -0.6662, -0.9711), (1.127, -0.8177, -0.9711), (0.9012, -0.9421, -0.9711), (0.6431, -1.035, -0.9711), (0.3631, -1.091, -0.9711), (0.0719, -1.111, -0.9711), (-0.2193, -1.091, -0.9711), (-0.4994, -1.035, -0.9711), (-0.7574, -0.9421, -0.9711), (-0.9836, -0.8177, -0.9711), (-1.169, -0.6662, -0.9711), (-1.307, -0.4933, -0.9711), (-1.392, -0.3057, -0.9711), (-1.421, -0.1106, -0.9711), (-1.392, 0.08446, -0.9711), (-1.307, 0.272, -0.9711), (-1.169, 0.4449, -0.9711), (-0.9836, 0.5965, -0.9711), (-0.7574, 0.7208, -0.9711), (-0.4993, 0.8132, -0.9711), (-0.2193, 0.8701, -0.9711)], [], [(0, 1, 3, 2), (2, 3, 5, 4), (4, 5, 7, 6), (6, 7, 9, 8), (8, 9, 11, 10), (10, 11, 13, 12), (12, 13, 15, 14), (14, 15, 17, 16), (16, 17, 19, 18), (18, 19, 21, 20), (20, 21, 23, 22), (22, 23, 25, 24), (24, 25, 27, 26), (26, 27, 29, 28), (28, 29, 31, 30), (30, 31, 33, 32), (32, 33, 35, 34), (34, 35, 37, 36), (36, 37, 39, 38), (38, 39, 41, 40), (40, 41, 43, 42), (42, 43, 45, 44), (44, 45, 47, 46), (46, 47, 49, 48), (48, 49, 51, 50), (50, 51, 53, 52), (52, 53, 55, 54), (54, 55, 57, 56), (56, 57, 59, 58), (58, 59, 61, 60), (15, 13, 70, 71), (60, 61, 63, 62), (62, 63, 1, 0), (0, 2, 4, 6, 8, 10, 12, 14, 16, 18, 20, 22, 24, 26, 28, 30, 32, 34, 36, 38, 40, 42, 44, 46, 48, 50, 52, 54, 56, 58, 60, 62), (64, 65, 95, 94, 93, 92, 91, 90, 89, 88, 87, 86, 85, 84, 83, 82, 81, 80, 79, 78, 77, 76, 75, 74, 73, 72, 71, 70, 69, 68, 67, 66), (33, 31, 79, 80), (51, 49, 88, 89), (7, 5, 66, 67), (25, 23, 75, 76), (43, 41, 84, 85), (61, 59, 93, 94), (17, 15, 71, 72), (35, 33, 80, 81), (53, 51, 89, 90), (9, 7, 67, 68), (27, 25, 76, 77), (45, 43, 85, 86), (63, 61, 94, 95), (19, 17, 72, 73), (37, 35, 81, 82), (55, 53, 90, 91), (11, 9, 68, 69), (29, 27, 77, 78), (3, 1, 65, 64), (47, 45, 86, 87), (1, 63, 95, 65), (21, 19, 73, 74), (39, 37, 82, 83), (57, 55, 91, 92), (13, 11, 69, 70), (31, 29, 78, 79), (49, 47, 87, 88), (5, 3, 64, 66), (23, 21, 74, 75), (41, 39, 83, 84), (59, 57, 92, 93)])
_uv = me_cylinder.uv_layers.new(name='UVMap')
_uv.uv.foreach_set('vector', [0.5493, 0.5045, 0.5493, 0.5538, 0.5462, 0.5538, 0.5462, 0.5045, 0.5462, 0.5045, 0.5462, 0.5538, 0.5431, 0.5538, 0.5431, 0.5045, 0.5431, 0.5045, 0.5431, 0.5538, 0.5401, 0.5538, 0.5401, 0.5045, 0.5401, 0.5045, 0.5401, 0.5538, 0.537, 0.5538, 0.537, 0.5045, 0.537, 0.5045, 0.537, 0.5538, 0.5339, 0.5538, 0.5339, 0.5045, 0.5339, 0.5045, 0.5339, 0.5538, 0.5308, 0.5538, 0.5308, 0.5045, 0.5308, 0.5045, 0.5308, 0.5538, 0.5277, 0.5538, 0.5277, 0.5045, 0.5277, 0.5045, 0.5277, 0.5538, 0.5246, 0.5538, 0.5246, 0.5045, 0.5246, 0.5045, 0.5246, 0.5538, 0.5216, 0.5538, 0.5216, 0.5045, 0.5216, 0.5045, 0.5216, 0.5538, 0.5185, 0.5538, 0.5185, 0.5045, 0.5185, 0.5045, 0.5185, 0.5538, 0.5154, 0.5538, 0.5154, 0.5045, 0.5154, 0.5045, 0.5154, 0.5538, 0.5123, 0.5538, 0.5123, 0.5045, 0.5123, 0.5045, 0.5123, 0.5538, 0.5092, 0.5538, 0.5092, 0.5045, 0.5092, 0.5045, 0.5092, 0.5538, 0.5062, 0.5538, 0.5062, 0.5045, 0.5062, 0.5045, 0.5062, 0.5538, 0.5031, 0.5538, 0.5031, 0.5045, 0.5031, 0.5045, 0.5031, 0.5538, 0.5, 0.5538, 0.5, 0.5045, 0.5, 0.5045, 0.5, 0.5538, 0.4969, 0.5538, 0.4969, 0.5045, 0.4969, 0.5045, 0.4969, 0.5538, 0.4938, 0.5538, 0.4938, 0.5045, 0.4938, 0.5045, 0.4938, 0.5538, 0.4908, 0.5538, 0.4908, 0.5045, 0.4908, 0.5045, 0.4908, 0.5538, 0.4877, 0.5538, 0.4877, 0.5045, 0.4877, 0.5045, 0.4877, 0.5538, 0.4846, 0.5538, 0.4846, 0.5045, 0.4846, 0.5045, 0.4846, 0.5538, 0.4815, 0.5538, 0.4815, 0.5045, 0.4815, 0.5045, 0.4815, 0.5538, 0.4784, 0.5538, 0.4784, 0.5045, 0.4784, 0.5045, 0.4784, 0.5538, 0.4754, 0.5538, 0.4754, 0.5045, 0.4754, 0.5045, 0.4754, 0.5538, 0.4723, 0.5538, 0.4723, 0.5045, 0.4723, 0.5045, 0.4723, 0.5538, 0.4692, 0.5538, 0.4692, 0.5045, 0.4692, 0.5045, 0.4692, 0.5538, 0.4661, 0.5538, 0.4661, 0.5045, 0.4661, 0.5045, 0.4661, 0.5538, 0.463, 0.5538, 0.463, 0.5045, 0.463, 0.5045, 0.463, 0.5538, 0.4599, 0.5538, 0.4599, 0.5045, 0.4599, 0.5045, 0.4599, 0.5538, 0.4569, 0.5538, 0.4569, 0.5045, 0.5277, 0.5538, 0.5308, 0.5538, 0.5308, 0.5538, 0.5277, 0.5538, 0.4569, 0.5045, 0.4569, 0.5538, 0.4538, 0.5538, 0.4538, 0.5045, 0.4538, 0.5045, 0.4538, 0.5538, 0.4507, 0.5538, 0.4507, 0.5045, 0.5246, 0.5035, 0.5293, 0.5031, 0.5337, 0.5017, 0.5378, 0.4995, 0.5414, 0.4966, 0.5443, 0.493, 0.5465, 0.4889, 0.5479, 0.4845, 0.5483, 0.4799, 0.5479, 0.4752, 0.5465, 0.4708, 0.5443, 0.4667, 0.5414, 0.4631, 0.5378, 0.4602, 0.5337, 0.458, 0.5293, 0.4567, 0.5246, 0.4562, 0.52, 0.4567, 0.5156, 0.458, 0.5115, 0.4602, 0.5079, 0.4631, 0.505, 0.4667, 0.5028, 0.4708, 0.5014, 0.4752, 0.501, 0.4799, 0.5014, 0.4845, 0.5028, 0.4889, 0.505, 0.493, 0.5079, 0.4966, 0.5115, 0.4995, 0.5156, 0.5017, 0.52, 0.5031, 0.48, 0.5031, 0.4754, 0.5035, 0.4707, 0.5031, 0.4663, 0.5017, 0.4622, 0.4995, 0.4586, 0.4966, 0.4557, 0.493, 0.4535, 0.4889, 0.4521, 0.4845, 0.4517, 0.4799, 0.4521, 0.4752, 0.4535, 0.4708, 0.4557, 0.4667, 0.4586, 0.4631, 0.4622, 0.4602, 0.4663, 0.458, 0.4707, 0.4567, 0.4754, 0.4562, 0.48, 0.4567, 0.4844, 0.458, 0.4885, 0.4602, 0.4921, 0.4631, 0.495, 0.4667, 0.4972, 0.4708, 0.4986, 0.4752, 0.499, 0.4799, 0.4986, 0.4845, 0.4972, 0.4889, 0.495, 0.493, 0.4921, 0.4966, 0.4885, 0.4995, 0.4844, 0.5017, 0.5, 0.5538, 0.5031, 0.5538, 0.5031, 0.5538, 0.5, 0.5538, 0.4723, 0.5538, 0.4754, 0.5538, 0.4754, 0.5538, 0.4723, 0.5538, 0.5401, 0.5538, 0.5431, 0.5538, 0.5431, 0.5538, 0.5401, 0.5538, 0.5123, 0.5538, 0.5154, 0.5538, 0.5154, 0.5538, 0.5123, 0.5538, 0.4846, 0.5538, 0.4877, 0.5538, 0.4877, 0.5538, 0.4846, 0.5538, 0.4569, 0.5538, 0.4599, 0.5538, 0.4599, 0.5538, 0.4569, 0.5538, 0.5246, 0.5538, 0.5277, 0.5538, 0.5277, 0.5538, 0.5246, 0.5538, 0.4969, 0.5538, 0.5, 0.5538, 0.5, 0.5538, 0.4969, 0.5538, 0.4692, 0.5538, 0.4723, 0.5538, 0.4723, 0.5538, 0.4692, 0.5538, 0.537, 0.5538, 0.5401, 0.5538, 0.5401, 0.5538, 0.537, 0.5538, 0.5092, 0.5538, 0.5123, 0.5538, 0.5123, 0.5538, 0.5092, 0.5538, 0.4815, 0.5538, 0.4846, 0.5538, 0.4846, 0.5538, 0.4815, 0.5538, 0.4538, 0.5538, 0.4569, 0.5538, 0.4569, 0.5538, 0.4538, 0.5538, 0.5216, 0.5538, 0.5246, 0.5538, 0.5246, 0.5538, 0.5216, 0.5538, 0.4938, 0.5538, 0.4969, 0.5538, 0.4969, 0.5538, 0.4938, 0.5538, 0.4661, 0.5538, 0.4692, 0.5538, 0.4692, 0.5538, 0.4661, 0.5538, 0.5339, 0.5538, 0.537, 0.5538, 0.537, 0.5538, 0.5339, 0.5538, 0.5062, 0.5538, 0.5092, 0.5538, 0.5092, 0.5538, 0.5062, 0.5538, 0.5462, 0.5538, 0.5493, 0.5538, 0.5493, 0.5538, 0.5462, 0.5538, 0.4784, 0.5538, 0.4815, 0.5538, 0.4815, 0.5538, 0.4784, 0.5538, 0.4507, 0.5538, 0.4538, 0.5538, 0.4538, 0.5538, 0.4507, 0.5538, 0.5185, 0.5538, 0.5216, 0.5538, 0.5216, 0.5538, 0.5185, 0.5538, 0.4908, 0.5538, 0.4938, 0.5538, 0.4938, 0.5538, 0.4908, 0.5538, 0.463, 0.5538, 0.4661, 0.5538, 0.4661, 0.5538, 0.463, 0.5538, 0.5308, 0.5538, 0.5339, 0.5538, 0.5339, 0.5538, 0.5308, 0.5538, 0.5031, 0.5538, 0.5062, 0.5538, 0.5062, 0.5538, 0.5031, 0.5538, 0.4754, 0.5538, 0.4784, 0.5538, 0.4784, 0.5538, 0.4754, 0.5538, 0.5431, 0.5538, 0.5462, 0.5538, 0.5462, 0.5538, 0.5431, 0.5538, 0.5154, 0.5538, 0.5185, 0.5538, 0.5185, 0.5538, 0.5154, 0.5538, 0.4877, 0.5538, 0.4908, 0.5538, 0.4908, 0.5538, 0.4877, 0.5538, 0.4599, 0.5538, 0.463, 0.5538, 0.463, 0.5538, 0.4599, 0.5538])
me_cylinder.materials.append(mat_material)
me_cylinder.use_remesh_fix_poles = True
me_cylinder.use_remesh_preserve_attributes = False
me_cylinder.use_mirror_vertex_groups = False
me_cylinder.update()

# ---- objects
ob_cube = bpy.data.objects.new('Cube', me_cube_002)
ob_cylinder = bpy.data.objects.new('Cylinder', me_cylinder)

# ---- transforms, parenting, visibility, modifiers, constraints
ob_cube.location = (0.0, 0.0, 0.0)
ob_cube.lineart.crease_threshold = 0.0
_m = ob_cube.modifiers.new('Fluid', 'FLUID')
_m = ob_cube.modifiers.new('LaplacianSmooth', 'LAPLACIANSMOOTH')
_m = ob_cube.modifiers.new('Smooth', 'SMOOTH')
ob_cylinder.location = (0.003577, 2.359, 4.989)
ob_cylinder.scale = (0.1589, 0.1589, 0.1589)
ob_cylinder.lineart.crease_threshold = 0.0
_m = ob_cylinder.modifiers.new('CorrectiveSmooth', 'CORRECTIVE_SMOOTH')
_m.factor = 1.0
_m.use_only_smooth = True
_m.use_pin_boundary = True
_m = ob_cylinder.modifiers.new('LaplacianSmooth', 'LAPLACIANSMOOTH')
_m = ob_cylinder.modifiers.new('Smooth', 'SMOOTH')

# ---- collection membership
col_collection.objects.link(ob_cube)
col_collection.objects.link(ob_cylinder)

# ---- scene / render settings (as saved in the file)
scene.frame_start = 1; scene.frame_end = 250; scene.frame_set(1)
scene.render.engine = 'BLENDER_EEVEE_NEXT'
scene.cycles.use_denoising = False
scene.cycles.samples = 128
scene.cycles.sampling_pattern = 'TABULATED_SOBOL'
scene.cycles.use_adaptive_sampling = False
scene.cycles.use_light_tree = False
scene.view_settings.view_transform = 'Filmic'
bpy.context.view_layer.update()

# ---- added for rendering (the .blend has no active camera and no usable light): camera, sun
cam_auto = bpy.data.cameras.new('AutoCamera')
cam_auto.lens = 50.0
cam_auto.sensor_width = 36.0
cam_auto.clip_end = 1000.0
ob_auto_camera = bpy.data.objects.new('AutoCamera', cam_auto)
scene.collection.objects.link(ob_auto_camera)
ob_auto_camera.location = (7.10448, -7.75539, 7.60145)
ob_auto_camera.rotation_euler = (1.09748, -7.21219e-08, 0.694738)
scene.camera = ob_auto_camera
light_auto_sun = bpy.data.lights.new('AutoSun', 'SUN')
light_auto_sun.energy = 3.0
light_auto_sun.angle = 0.0523599
ob_auto_sun = bpy.data.objects.new('AutoSun', light_auto_sun)
scene.collection.objects.link(ob_auto_sun)
ob_auto_sun.rotation_euler = (0.872665, 0.174533, 0.523599)
bpy.context.view_layer.update()
